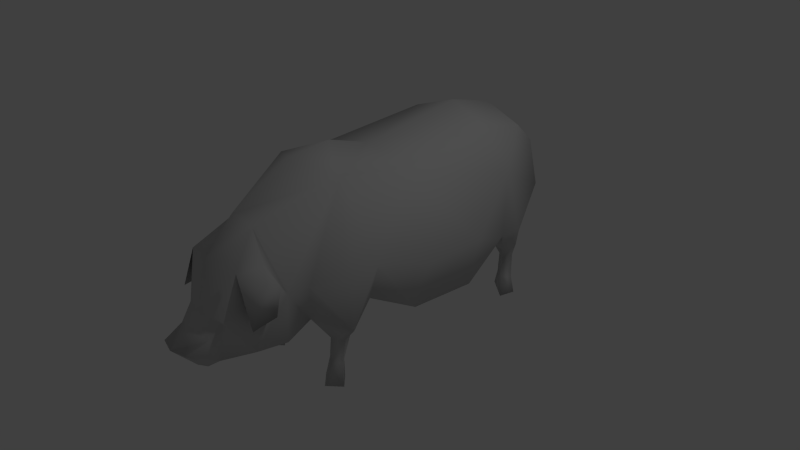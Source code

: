 # Source: CerdoHuesos.blend  (saved by Blender 2.73.0; exported with 4.5.12 LTS)
import bpy
from mathutils import Matrix  # noqa: F401  (used for matrix-valued properties, if any)

bpy.ops.wm.read_factory_settings(use_empty=True)
scene = bpy.context.scene
scene.name = 'Scene'

# ---- collections
col_collection_1 = bpy.data.collections.new('Collection 1'); scene.collection.children.link(col_collection_1)

# ---- materials (node trees are filled in below, after node groups)
mat_01 = bpy.data.materials.new('01')
mat_01.alpha_threshold = 0.0
mat_01.use_transparent_shadow = False
mat_01.diffuse_color = (0.5882, 0.5882, 0.5882, 1.0)
mat_01.specular_color = (0.9, 0.9, 0.9)
mat_01.roughness = 0.5
mat_01.specular_intensity = 0.0

# ---- material node trees

# ---- world
world_world = bpy.data.worlds.new('World'); scene.world = world_world
world_world.color = (0.05088, 0.05088, 0.05088)
world_world.use_sun_shadow = False
world_world.sun_shadow_jitter_overblur = 0.0
world_world.cycles.sampling_method = 'MANUAL'
world_world.cycles.sample_map_resolution = 256

# ---- cameras
cam_camera = bpy.data.cameras.new('Camera')
cam_camera.clip_end = 100.0
cam_camera.lens = 35.0
cam_camera.sensor_width = 32.0
cam_camera.sensor_height = 18.0
cam_camera.ortho_scale = 7.314
cam_camera.dof.focus_distance = 0.0
cam_camera.dof.aperture_fstop = 128.0

# ---- lights
light_lamp = bpy.data.lights.new('Lamp', 'POINT')
light_lamp.transmission_factor = 0.0
light_lamp.cutoff_distance = 30.0
light_lamp.energy = 100.0
light_lamp.shadow_buffer_clip_start = 1.001
light_lamp.shadow_soft_size = 0.1
light_lamp.shadow_maximum_resolution = 0.006
light_lamp.use_absolute_resolution = True
light_lamp.cycles.use_multiple_importance_sampling = False

# ---- meshes
me_untitled = bpy.data.meshes.new('Untitled')
me_untitled.from_pydata([(-0.0003687, -0.01994, 0.004887), (-0.005136, -0.0189, 0.003523), (-0.003935, -0.01669, -0.004862), (-0.005262, 0.0004172, 0.01095), (-0.005563, 0.008657, -0.003563), (-0.004387, 0.009552, -0.006128), (-0.007625, 0.009351, 0.004186), (-0.004461, 0.01378, 0.002981), (-0.007169, 0.008806, -0.001737), (-0.004879, -0.01569, 0.01089), (-0.003278, 0.009277, -0.008147), (-0.006076, 0.009373, -0.008147), (-0.00473, 0.0106, -0.008147), (-0.005924, -0.0151, -0.008148), (-0.005473, -0.01338, -0.008148), (-0.002983, -0.01531, -0.008148), (-0.005733, -0.0153, -0.002384), (-0.005539, -0.0131, -0.002204), (-0.003997, -0.0167, -0.00143), (-0.004212, 0.01719, -0.001404), (-0.001956, 0.007748, -0.0008558), (-0.003443, 0.0088, -0.006239), (-0.004758, 0.007063, -0.003218), (-0.004755, 0.00816, -0.008147), (-0.005066, -0.01557, -0.006685), (-0.003181, -0.01554, -0.006719), (-0.004193, -0.01633, -0.008148), (-0.005795, 0.005665, -0.0002175), (-0.003303, 0.008407, -0.003429), (-0.006881, -0.01209, 0.00726), (-0.004808, -0.01177, -0.0009009), (-0.002101, 0.02053, 0.000231), (-0.001697, 0.02259, -0.0004882), (-0.00413, 0.01562, 0.006416), (-0.004724, 0.01458, 0.004243), (-0.005388, 0.01813, 0.001602), (-0.005383, 0.008837, -0.006161), (-0.003917, -0.01628, -0.006887), (-0.004617, -0.01466, -0.006593), (-0.002092, 0.01964, -0.002192), (-0.0071, 0.001115, -0.00257), (3.334e-10, -0.01932, 0.00518), (-0.004634, -0.01068, 0.012), (-0.007027, -0.01404, 0.000136), (-0.007438, 0.005986, 0.003893), (-0.003834, -0.01712, -0.003825), (-0.003313, 0.01791, 0.006171), (-0.002588, 0.0192, 0.00157), (-0.004452, 0.007934, -0.006404), (-0.003186, -0.01574, -0.004355), (-0.004449, -0.01486, -0.004538), (-0.005387, 0.01209, 0.003374), (-0.002623, -0.0146, -0.002275), (-0.004894, -0.0158, -0.004113), (-0.004509, 0.009373, -0.003469), (-0.001311, 0.0204, -0.002781), (3.334e-10, 0.007761, -0.002815), (3.334e-10, -0.01952, 0.009089), (3.334e-10, -0.01057, -0.002189), (3.334e-10, 0.02069, -0.003118), (3.334e-10, 0.01729, -0.002912), (3.334e-10, 0.02304, -0.0005345), (3.334e-10, -0.01122, 0.01353), (3.334e-10, 0.01131, -0.002339), (3.334e-10, -0.01902, 0.009291), (3.334e-10, 0.001146, -0.003971), (-0.008775, 0.001073, 0.00276), (-0.004519, -0.01829, 0.008574), (3.334e-10, -0.02046, 0.005031), (3.334e-10, 0.01865, 0.006927), (3.334e-10, 0.01991, 0.002129), (3.334e-10, 0.01448, -0.003735), (3.334e-10, 0.02081, 0.0006717), (3.334e-10, 0.0001476, 0.01199), (3.334e-10, 0.00968, 0.01309), (3.334e-10, -0.0146, -0.002802), (3.102e-10, 0.01566, 0.009858), (3.334e-10, -0.01645, 0.01216), (-0.001587, 0.01482, 0.008728), (-0.005011, 0.01617, 0.00504), (-0.004734, 0.01426, -0.001526), (-0.004157, 0.01128, -0.0007558), (3.334e-10, 0.005315, -0.001675), (-0.005364, 0.01561, 0.001937), (-0.007036, -0.01145, 0.0004571), (-0.00878, -0.005777, 0.00268), (3.334e-10, -0.006506, -0.004284), (-0.0071, -0.006442, -0.003084), (-0.0001844, -0.02002, 0.007174), (3.334e-10, -0.02053, 0.007066), (-0.004198, 0.007291, 0.01189), (3.334e-10, 0.004914, 0.01354), (-0.004594, -0.01775, 0.0005283), (0.0003687, -0.01994, 0.004887), (0.005136, -0.0189, 0.003523), (0.003935, -0.01669, -0.004862), (0.005262, 0.0004172, 0.01095), (0.005563, 0.008657, -0.003563), (0.004387, 0.009552, -0.006128), (0.007625, 0.009351, 0.004186), (0.004461, 0.01378, 0.002981), (0.007169, 0.008806, -0.001736), (0.004879, -0.01569, 0.01089), (0.003278, 0.009277, -0.008147), (0.006076, 0.009373, -0.008147), (0.00473, 0.0106, -0.008147), (0.005924, -0.0151, -0.008148), (0.005473, -0.01338, -0.008148), (0.002983, -0.01531, -0.008148), (0.005733, -0.0153, -0.002384), (0.005539, -0.0131, -0.002204), (0.003997, -0.0167, -0.00143), (0.004212, 0.01719, -0.001404), (0.001956, 0.007748, -0.0008558), (0.003443, 0.0088, -0.006239), (0.004758, 0.007063, -0.003218), (0.004755, 0.00816, -0.008147), (0.005066, -0.01557, -0.006685), (0.003181, -0.01554, -0.006719), (0.004193, -0.01633, -0.008148), (0.005795, 0.005665, -0.0002175), (0.003303, 0.008407, -0.003429), (0.006881, -0.01209, 0.00726), (0.004808, -0.01177, -0.0009009), (0.002101, 0.02053, 0.000231), (0.001697, 0.02259, -0.0004882), (0.00413, 0.01562, 0.006416), (0.004724, 0.01458, 0.004243), (0.005388, 0.01813, 0.001602), (0.005383, 0.008837, -0.006161), (0.003917, -0.01628, -0.006887), (0.004617, -0.01466, -0.006593), (0.002092, 0.01964, -0.002192), (0.0071, 0.001115, -0.00257), (0.004634, -0.01068, 0.012), (0.007027, -0.01404, 0.000136), (0.007438, 0.005986, 0.003893), (0.003834, -0.01712, -0.003825), (0.003313, 0.01791, 0.006171), (0.002588, 0.0192, 0.00157), (0.004452, 0.007934, -0.006404), (0.003186, -0.01574, -0.004355), (0.004449, -0.01486, -0.004538), (0.005387, 0.01209, 0.003374), (0.002623, -0.0146, -0.002275), (0.004894, -0.0158, -0.004113), (0.004509, 0.009373, -0.003469), (0.001311, 0.0204, -0.002781), (0.008775, 0.001073, 0.00276), (0.004519, -0.01829, 0.008574), (0.001587, 0.01482, 0.008728), (0.005011, 0.01617, 0.00504), (0.004734, 0.01426, -0.001526), (0.004157, 0.01128, -0.0007558), (0.005364, 0.01561, 0.001937), (0.007036, -0.01145, 0.0004571), (0.00878, -0.005777, 0.00268), (0.0071, -0.006442, -0.003084), (0.0001844, -0.02002, 0.007174), (0.004198, 0.007291, 0.01189), (0.004594, -0.01775, 0.0005283), (3.334e-10, -0.01742, 0.001001)], [], [(0, 68, 89), (89, 88, 0), (9, 42, 29), (73, 3, 42), (42, 62, 73), (81, 51, 7), (7, 80, 81), (78, 46, 33), (30, 17, 84), (16, 43, 17), (45, 2, 49), (67, 29, 1), (8, 81, 54), (54, 4, 8), (20, 81, 56), (4, 54, 5), (5, 36, 4), (36, 11, 23), (23, 48, 36), (3, 85, 29), (20, 56, 82), (1, 92, 161), (161, 41, 1), (34, 47, 19), (60, 71, 19), (28, 21, 5), (5, 54, 28), (81, 20, 28), (28, 54, 81), (51, 81, 8), (8, 6, 51), (48, 21, 28), (28, 22, 48), (8, 27, 44), (29, 84, 43), (92, 1, 43), (45, 53, 2), (14, 15, 26), (4, 22, 27), (27, 8, 4), (22, 28, 20), (20, 27, 22), (60, 19, 39), (47, 31, 39), (39, 19, 47), (70, 72, 31), (31, 47, 70), (30, 87, 86), (86, 58, 30), (55, 32, 61), (61, 59, 55), (55, 59, 60), (60, 39, 55), (33, 79, 34), (83, 35, 46), (46, 34, 83), (33, 46, 79), (19, 7, 34), (31, 32, 39), (61, 32, 31), (31, 72, 61), (24, 53, 50), (50, 38, 24), (53, 24, 37), (37, 2, 53), (2, 37, 25), (25, 49, 2), (25, 38, 50), (50, 49, 25), (8, 44, 6), (6, 44, 90), (50, 53, 16), (16, 17, 50), (18, 16, 53), (53, 45, 18), (49, 52, 18), (18, 45, 49), (52, 49, 50), (50, 17, 52), (70, 47, 46), (46, 69, 70), (12, 11, 36), (36, 5, 12), (48, 23, 10), (10, 21, 48), (24, 13, 26), (26, 37, 24), (38, 14, 13), (13, 24, 38), (15, 14, 38), (38, 25, 15), (37, 26, 15), (15, 25, 37), (11, 10, 23), (26, 13, 14), (77, 62, 42), (42, 9, 77), (5, 21, 10), (10, 12, 5), (73, 91, 90), (90, 3, 73), (27, 20, 82), (47, 34, 46), (9, 67, 64), (64, 77, 9), (22, 4, 36), (36, 48, 22), (11, 12, 10), (81, 63, 56), (51, 6, 90), (52, 17, 30), (44, 27, 40), (40, 66, 44), (40, 87, 85), (85, 66, 40), (9, 29, 67), (32, 55, 39), (19, 80, 7), (90, 74, 76), (76, 78, 90), (1, 41, 64), (64, 67, 1), (58, 75, 52), (52, 30, 58), (33, 34, 7), (7, 78, 33), (7, 51, 90), (90, 78, 7), (46, 35, 79), (79, 83, 34), (19, 71, 80), (80, 71, 63), (63, 81, 80), (27, 82, 65), (65, 40, 27), (79, 35, 83), (42, 3, 29), (40, 65, 86), (86, 87, 40), (85, 84, 29), (87, 84, 85), (57, 64, 88), (88, 89, 57), (43, 84, 17), (78, 76, 69), (69, 46, 78), (91, 74, 90), (44, 66, 3), (3, 90, 44), (29, 43, 1), (3, 66, 85), (43, 16, 92), (16, 18, 92), (92, 18, 161), (161, 52, 75), (18, 52, 161), (30, 84, 87), (93, 158, 89), (89, 68, 93), (102, 122, 134), (73, 62, 134), (134, 96, 73), (153, 152, 100), (100, 143, 153), (150, 126, 138), (123, 155, 110), (109, 110, 135), (137, 141, 95), (149, 94, 122), (101, 97, 146), (146, 153, 101), (113, 56, 153), (97, 129, 98), (98, 146, 97), (129, 140, 116), (116, 104, 129), (96, 122, 156), (113, 82, 56), (94, 41, 161), (161, 160, 94), (127, 112, 139), (60, 112, 71), (121, 146, 98), (98, 114, 121), (153, 146, 121), (121, 113, 153), (143, 99, 101), (101, 153, 143), (140, 115, 121), (121, 114, 140), (101, 136, 120), (122, 135, 155), (160, 135, 94), (137, 95, 145), (107, 119, 108), (97, 101, 120), (120, 115, 97), (115, 120, 113), (113, 121, 115), (60, 132, 112), (139, 112, 132), (132, 124, 139), (70, 139, 124), (124, 72, 70), (123, 58, 86), (86, 157, 123), (147, 59, 61), (61, 125, 147), (147, 60, 59), (60, 147, 132), (126, 127, 151), (154, 127, 138), (138, 128, 154), (126, 151, 138), (112, 127, 100), (124, 132, 125), (61, 72, 124), (124, 125, 61), (117, 131, 142), (142, 145, 117), (145, 95, 130), (130, 117, 145), (95, 141, 118), (118, 130, 95), (118, 141, 142), (142, 131, 118), (101, 99, 136), (99, 159, 136), (142, 110, 109), (109, 145, 142), (111, 137, 145), (145, 109, 111), (141, 137, 111), (111, 144, 141), (144, 110, 142), (142, 141, 144), (70, 69, 138), (138, 139, 70), (105, 98, 129), (129, 104, 105), (140, 114, 103), (103, 116, 140), (117, 130, 119), (119, 106, 117), (131, 117, 106), (106, 107, 131), (108, 118, 131), (131, 107, 108), (130, 118, 108), (108, 119, 130), (104, 116, 103), (119, 107, 106), (77, 102, 134), (134, 62, 77), (98, 105, 103), (103, 114, 98), (73, 96, 159), (159, 91, 73), (120, 82, 113), (139, 138, 127), (102, 77, 64), (64, 149, 102), (115, 140, 129), (129, 97, 115), (104, 103, 105), (153, 56, 63), (143, 159, 99), (144, 123, 110), (136, 148, 133), (133, 120, 136), (133, 148, 156), (156, 157, 133), (102, 149, 122), (125, 132, 147), (112, 100, 152), (159, 150, 76), (76, 74, 159), (94, 149, 64), (64, 41, 94), (58, 123, 144), (144, 75, 58), (126, 150, 100), (100, 127, 126), (100, 150, 159), (159, 143, 100), (138, 151, 128), (151, 127, 154), (112, 152, 71), (152, 153, 63), (63, 71, 152), (120, 133, 65), (65, 82, 120), (151, 154, 128), (134, 122, 96), (133, 157, 86), (86, 65, 133), (156, 122, 155), (157, 156, 155), (57, 89, 158), (158, 64, 57), (135, 110, 155), (150, 138, 69), (69, 76, 150), (91, 159, 74), (136, 159, 96), (96, 148, 136), (122, 94, 135), (96, 156, 148), (135, 160, 109), (109, 160, 111), (160, 161, 111), (161, 75, 144), (111, 161, 144), (123, 157, 155)])
me_untitled.polygons.foreach_set('use_smooth', [True] * 314)
_uv = me_untitled.uv_layers.new(name='UVChannel_1')
_uv.uv.foreach_set('vector', [0.8709, 0.7417, 0.7814, 0.6858, 0.8366, 0.6123, 0.8366, 0.6123, 0.9131, 0.6587, 0.8709, 0.7417, 0.8575, 0.3974, 0.7356, 0.4198, 0.7698, 0.3239, 0.477, 0.4525, 0.4657, 0.3986, 0.7356, 0.4198, 0.7356, 0.4198, 0.7506, 0.4697, 0.477, 0.4525, 0.2017, 0.1616, 0.1819, 0.2452, 0.1408, 0.2373, 0.1408, 0.2373, 0.1291, 0.146, 0.2017, 0.1616, 0.1232, 0.3432, 0.04035, 0.3018, 0.0961, 0.3068, 0.762, 0.1587, 0.7944, 0.1323, 0.7544, 0.1862, 0.8394, 0.1297, 0.8173, 0.1797, 0.7944, 0.1323, 0.8921, 0.09947, 0.8816, 0.07847, 0.8593, 0.0912, 0.9206, 0.3505, 0.7698, 0.3239, 0.9353, 0.2482, 0.2704, 0.1448, 0.2017, 0.1616, 0.248, 0.1067, 0.248, 0.1067, 0.2714, 0.1069, 0.2704, 0.1448, 0.9061, 0.9151, 0.9816, 0.8742, 0.9115, 0.9721, 0.2714, 0.1069, 0.248, 0.1067, 0.2436, 0.05285, 0.2436, 0.05285, 0.2615, 0.05139, 0.2714, 0.1069, 0.2615, 0.05139, 0.2492, 0.01872, 0.2775, 0.01878, 0.2775, 0.01878, 0.283, 0.04726, 0.2615, 0.05139, 0.4657, 0.3986, 0.6164, 0.2312, 0.7698, 0.3239, 0.9061, 0.9151, 0.9115, 0.9721, 0.8566, 0.96, 0.9353, 0.2482, 0.9075, 0.1876, 0.9608, 0.1918, 0.9608, 0.1918, 0.9809, 0.2502, 0.9353, 0.2482, 0.05297, 0.8181, 0.2918, 0.7417, 0.2152, 0.6027, 0.23, 0.5406, 0.1008, 0.485, 0.2152, 0.6027, 0.2714, 0.1069, 0.2615, 0.05139, 0.2436, 0.05285, 0.2436, 0.05285, 0.248, 0.1067, 0.2714, 0.1069, 0.2017, 0.1616, 0.2704, 0.1448, 0.2714, 0.1069, 0.2714, 0.1069, 0.248, 0.1067, 0.2017, 0.1616, 0.1819, 0.2452, 0.2017, 0.1616, 0.2704, 0.1448, 0.2704, 0.1448, 0.2485, 0.2617, 0.1819, 0.2452, 0.283, 0.04726, 0.2615, 0.05139, 0.2714, 0.1069, 0.2714, 0.1069, 0.3042, 0.1118, 0.283, 0.04726, 0.2704, 0.1448, 0.3382, 0.1725, 0.3303, 0.2557, 0.7698, 0.3239, 0.7544, 0.1862, 0.8173, 0.1797, 0.9075, 0.1876, 0.9353, 0.2482, 0.8173, 0.1797, 0.8921, 0.09947, 0.8593, 0.0912, 0.8816, 0.07847, 0.1007, 0.0725, 0.1107, 0.2074, 0.03783, 0.2347, 0.2714, 0.1069, 0.3042, 0.1118, 0.3382, 0.1725, 0.3382, 0.1725, 0.2704, 0.1448, 0.2714, 0.1069, 0.3042, 0.1118, 0.2714, 0.1069, 0.2704, 0.1448, 0.2704, 0.1448, 0.3382, 0.1725, 0.3042, 0.1118, 0.23, 0.5406, 0.2152, 0.6027, 0.3379, 0.5885, 0.2918, 0.7417, 0.3647, 0.6961, 0.3379, 0.5885, 0.3379, 0.5885, 0.2152, 0.6027, 0.2918, 0.7417, 0.3409, 0.8045, 0.4081, 0.765, 0.3647, 0.6961, 0.3647, 0.6961, 0.2918, 0.7417, 0.3409, 0.8045, 0.4764, 0.8703, 0.5972, 0.8293, 0.5992, 0.9784, 0.5992, 0.9784, 0.504, 0.9726, 0.4764, 0.8703, 0.3784, 0.5697, 0.446, 0.6627, 0.5242, 0.6863, 0.5242, 0.6863, 0.4364, 0.5034, 0.3784, 0.5697, 0.3784, 0.5697, 0.4364, 0.5034, 0.23, 0.5406, 0.23, 0.5406, 0.3379, 0.5885, 0.3784, 0.5697, 0.7603, 0.592, 0.6839, 0.5798, 0.6904, 0.4989, 0.6569, 0.7632, 0.6163, 0.7996, 0.5585, 0.709, 0.5585, 0.709, 0.6462, 0.7085, 0.6569, 0.7632, 0.7603, 0.592, 0.7146, 0.6971, 0.6839, 0.5798, 0.2152, 0.6027, 0.02274, 0.7594, 0.05297, 0.8181, 0.3647, 0.6961, 0.446, 0.6627, 0.3379, 0.5885, 0.5242, 0.6863, 0.446, 0.6627, 0.3647, 0.6961, 0.3647, 0.6961, 0.4081, 0.765, 0.5242, 0.6863, 0.8541, 0.04123, 0.8593, 0.0912, 0.8372, 0.08504, 0.8372, 0.08504, 0.8324, 0.04344, 0.8541, 0.04123, 0.8593, 0.0912, 0.8541, 0.04123, 0.8717, 0.03749, 0.8717, 0.03749, 0.8816, 0.07847, 0.8593, 0.0912, 0.8816, 0.07847, 0.8717, 0.03749, 0.8541, 0.04123, 0.8541, 0.04123, 0.8593, 0.0912, 0.8816, 0.07847, 0.8541, 0.04123, 0.8324, 0.04344, 0.8372, 0.08504, 0.8372, 0.08504, 0.8593, 0.0912, 0.8541, 0.04123, 0.2704, 0.1448, 0.3303, 0.2557, 0.2485, 0.2617, 0.2485, 0.2617, 0.3303, 0.2557, 0.2986, 0.4175, 0.8372, 0.08504, 0.8593, 0.0912, 0.8394, 0.1297, 0.8394, 0.1297, 0.7944, 0.1323, 0.8372, 0.08504, 0.882, 0.148, 0.8394, 0.1297, 0.8593, 0.0912, 0.8593, 0.0912, 0.8921, 0.09947, 0.882, 0.148, 0.8593, 0.0912, 0.8394, 0.1297, 0.882, 0.148, 0.882, 0.148, 0.8921, 0.09947, 0.8593, 0.0912, 0.8394, 0.1297, 0.8593, 0.0912, 0.8372, 0.08504, 0.8372, 0.08504, 0.7944, 0.1323, 0.8394, 0.1297, 0.3409, 0.8045, 0.2918, 0.7417, 0.1998, 0.9236, 0.1998, 0.9236, 0.2719, 0.9853, 0.3409, 0.8045, 0.2182, 0.01882, 0.2492, 0.01872, 0.2615, 0.05139, 0.2615, 0.05139, 0.2436, 0.05285, 0.2182, 0.01882, 0.283, 0.04726, 0.2775, 0.01878, 0.2492, 0.01872, 0.2492, 0.01872, 0.2615, 0.05139, 0.283, 0.04726, 0.8541, 0.04123, 0.8455, 0.01436, 0.873, 0.01438, 0.873, 0.01438, 0.8717, 0.03749, 0.8541, 0.04123, 0.8324, 0.04344, 0.8012, 0.01437, 0.8455, 0.01436, 0.8455, 0.01436, 0.8541, 0.04123, 0.8324, 0.04344, 0.8455, 0.01436, 0.8012, 0.01437, 0.8324, 0.04344, 0.8324, 0.04344, 0.8541, 0.04123, 0.8455, 0.01436, 0.8717, 0.03749, 0.873, 0.01438, 0.8455, 0.01436, 0.8455, 0.01436, 0.8541, 0.04123, 0.8717, 0.03749, 0.01431, 0.1502, 0.1107, 0.2074, 0.03783, 0.2347, 0.03783, 0.2347, 0.01431, 0.1502, 0.1007, 0.0725, 0.8821, 0.4466, 0.7506, 0.4697, 0.7356, 0.4198, 0.7356, 0.4198, 0.8575, 0.3974, 0.8821, 0.4466, 0.2436, 0.05285, 0.2615, 0.05139, 0.2492, 0.01872, 0.2492, 0.01872, 0.2182, 0.01882, 0.2436, 0.05285, 0.477, 0.4525, 0.3494, 0.4839, 0.2986, 0.4175, 0.2986, 0.4175, 0.4657, 0.3986, 0.477, 0.4525, 0.8609, 0.8363, 0.9061, 0.9151, 0.8566, 0.96, 0.2918, 0.7417, 0.05297, 0.8181, 0.1998, 0.9236, 0.8575, 0.3974, 0.9206, 0.3505, 0.9671, 0.3776, 0.9671, 0.3776, 0.8821, 0.4466, 0.8575, 0.3974, 0.3042, 0.1118, 0.2714, 0.1069, 0.2615, 0.05139, 0.2615, 0.05139, 0.283, 0.04726, 0.3042, 0.1118, 0.01431, 0.1502, 0.1007, 0.0725, 0.1107, 0.2074, 0.9816, 0.8742, 0.9857, 0.9658, 0.9115, 0.9721, 0.1819, 0.2452, 0.2485, 0.2617, 0.2986, 0.4175, 0.8394, 0.1297, 0.7944, 0.1323, 0.762, 0.1587, 0.3303, 0.2557, 0.3382, 0.1725, 0.4488, 0.1249, 0.4488, 0.1249, 0.4498, 0.2328, 0.3303, 0.2557, 0.4488, 0.1249, 0.6325, 0.1145, 0.6164, 0.2312, 0.6164, 0.2312, 0.4498, 0.2328, 0.4488, 0.1249, 0.8575, 0.3974, 0.7698, 0.3239, 0.9206, 0.3505, 0.446, 0.6627, 0.3784, 0.5697, 0.3379, 0.5885, 0.2152, 0.6027, 0.07559, 0.5753, 0.02274, 0.7594, 0.2986, 0.4175, 0.2347, 0.4619, 0.08211, 0.3912, 0.08211, 0.3912, 0.1232, 0.3432, 0.2986, 0.4175, 0.9353, 0.2482, 0.9809, 0.2502, 0.9671, 0.3776, 0.9671, 0.3776, 0.9206, 0.3505, 0.9353, 0.2482, 0.504, 0.9726, 0.4194, 0.9781, 0.4174, 0.9227, 0.4174, 0.9227, 0.4764, 0.8703, 0.504, 0.9726, 0.0961, 0.3068, 0.1088, 0.233, 0.1408, 0.2373, 0.1408, 0.2373, 0.1232, 0.3432, 0.0961, 0.3068, 0.1408, 0.2373, 0.1819, 0.2452, 0.2986, 0.4175, 0.2986, 0.4175, 0.1232, 0.3432, 0.1408, 0.2373, 0.7146, 0.6971, 0.5019, 0.5935, 0.6839, 0.5798, 0.6839, 0.5798, 0.568, 0.4913, 0.6904, 0.4989, 0.2152, 0.6027, 0.1008, 0.485, 0.07559, 0.5753, 0.1291, 0.146, 0.1237, 0.1013, 0.2008, 0.1295, 0.2008, 0.1295, 0.2017, 0.1616, 0.1291, 0.146, 0.8609, 0.8363, 0.8566, 0.96, 0.7583, 0.9729, 0.7583, 0.9729, 0.7531, 0.8234, 0.8609, 0.8363, 0.6839, 0.5798, 0.5019, 0.5935, 0.568, 0.4913, 0.7356, 0.4198, 0.4657, 0.3986, 0.7698, 0.3239, 0.7531, 0.8234, 0.7583, 0.9729, 0.5992, 0.9784, 0.5992, 0.9784, 0.5972, 0.8293, 0.7531, 0.8234, 0.6164, 0.2312, 0.7544, 0.1862, 0.7698, 0.3239, 0.6325, 0.1145, 0.7544, 0.1862, 0.6164, 0.2312, 0.8917, 0.5388, 0.9554, 0.5756, 0.9131, 0.6587, 0.9131, 0.6587, 0.8366, 0.6123, 0.8917, 0.5388, 0.8173, 0.1797, 0.7544, 0.1862, 0.7944, 0.1323, 0.1232, 0.3432, 0.08211, 0.3912, 0.008675, 0.343, 0.008675, 0.343, 0.04035, 0.3018, 0.1232, 0.3432, 0.3494, 0.4839, 0.2347, 0.4619, 0.2986, 0.4175, 0.3303, 0.2557, 0.4498, 0.2328, 0.4657, 0.3986, 0.4657, 0.3986, 0.2986, 0.4175, 0.3303, 0.2557, 0.7698, 0.3239, 0.8173, 0.1797, 0.9353, 0.2482, 0.4657, 0.3986, 0.4498, 0.2328, 0.6164, 0.2312, 0.8173, 0.1797, 0.8394, 0.1297, 0.9075, 0.1876, 0.8394, 0.1297, 0.882, 0.148, 0.9075, 0.1876, 0.3324, 0.8703, 0.3776, 0.885, 0.3221, 0.9656, 0.3221, 0.9656, 0.4174, 0.9227, 0.4194, 0.9781, 0.3776, 0.885, 0.4174, 0.9227, 0.3221, 0.9656, 0.762, 0.1587, 0.7544, 0.1862, 0.6325, 0.1145, 0.8709, 0.7417, 0.9131, 0.6587, 0.8366, 0.6123, 0.8366, 0.6123, 0.7814, 0.6858, 0.8709, 0.7417, 0.8575, 0.3974, 0.7698, 0.3239, 0.7356, 0.4198, 0.477, 0.4525, 0.7506, 0.4697, 0.7356, 0.4198, 0.7356, 0.4198, 0.4657, 0.3986, 0.477, 0.4525, 0.2017, 0.1616, 0.1291, 0.146, 0.1408, 0.2373, 0.1408, 0.2373, 0.1819, 0.2452, 0.2017, 0.1616, 0.1232, 0.3432, 0.0961, 0.3068, 0.04035, 0.3018, 0.762, 0.1587, 0.7544, 0.1862, 0.7944, 0.1323, 0.8394, 0.1297, 0.7944, 0.1323, 0.8173, 0.1797, 0.8921, 0.09947, 0.8593, 0.0912, 0.8816, 0.07847, 0.9206, 0.3505, 0.9353, 0.2482, 0.7698, 0.3239, 0.2704, 0.1448, 0.2714, 0.1069, 0.248, 0.1067, 0.248, 0.1067, 0.2017, 0.1616, 0.2704, 0.1448, 0.9061, 0.9151, 0.9115, 0.9721, 0.9816, 0.8742, 0.2714, 0.1069, 0.2615, 0.05139, 0.2436, 0.05285, 0.2436, 0.05285, 0.248, 0.1067, 0.2714, 0.1069, 0.2615, 0.05139, 0.283, 0.04726, 0.2775, 0.01878, 0.2775, 0.01878, 0.2492, 0.01872, 0.2615, 0.05139, 0.4657, 0.3986, 0.7698, 0.3239, 0.6164, 0.2312, 0.9061, 0.9151, 0.8566, 0.96, 0.9115, 0.9721, 0.9353, 0.2482, 0.9809, 0.2502, 0.9608, 0.1918, 0.9608, 0.1918, 0.9075, 0.1876, 0.9353, 0.2482, 0.05297, 0.8181, 0.2152, 0.6027, 0.2918, 0.7417, 0.23, 0.5406, 0.2152, 0.6027, 0.1008, 0.485, 0.2714, 0.1069, 0.248, 0.1067, 0.2436, 0.05285, 0.2436, 0.05285, 0.2615, 0.05139, 0.2714, 0.1069, 0.2017, 0.1616, 0.248, 0.1067, 0.2714, 0.1069, 0.2714, 0.1069, 0.2704, 0.1448, 0.2017, 0.1616, 0.1819, 0.2452, 0.2485, 0.2617, 0.2704, 0.1448, 0.2704, 0.1448, 0.2017, 0.1616, 0.1819, 0.2452, 0.283, 0.04726, 0.3042, 0.1118, 0.2714, 0.1069, 0.2714, 0.1069, 0.2615, 0.05139, 0.283, 0.04726, 0.2704, 0.1448, 0.3303, 0.2557, 0.3382, 0.1725, 0.7698, 0.3239, 0.8173, 0.1797, 0.7544, 0.1862, 0.9075, 0.1876, 0.8173, 0.1797, 0.9353, 0.2482, 0.8921, 0.09947, 0.8816, 0.07847, 0.8593, 0.0912, 0.1007, 0.0725, 0.03783, 0.2347, 0.1107, 0.2074, 0.2714, 0.1069, 0.2704, 0.1448, 0.3382, 0.1725, 0.3382, 0.1725, 0.3042, 0.1118, 0.2714, 0.1069, 0.3042, 0.1118, 0.3382, 0.1725, 0.2704, 0.1448, 0.2704, 0.1448, 0.2714, 0.1069, 0.3042, 0.1118, 0.23, 0.5406, 0.3379, 0.5885, 0.2152, 0.6027, 0.2918, 0.7417, 0.2152, 0.6027, 0.3379, 0.5885, 0.3379, 0.5885, 0.3647, 0.6961, 0.2918, 0.7417, 0.3409, 0.8045, 0.2918, 0.7417, 0.3647, 0.6961, 0.3647, 0.6961, 0.4081, 0.765, 0.3409, 0.8045, 0.4764, 0.8703, 0.504, 0.9726, 0.5992, 0.9784, 0.5992, 0.9784, 0.5972, 0.8293, 0.4764, 0.8703, 0.3784, 0.5697, 0.4364, 0.5034, 0.5242, 0.6863, 0.5242, 0.6863, 0.446, 0.6627, 0.3784, 0.5697, 0.3784, 0.5697, 0.23, 0.5406, 0.4364, 0.5034, 0.23, 0.5406, 0.3784, 0.5697, 0.3379, 0.5885, 0.7603, 0.592, 0.6904, 0.4989, 0.6839, 0.5798, 0.6569, 0.7632, 0.6462, 0.7085, 0.5585, 0.709, 0.5585, 0.709, 0.6163, 0.7996, 0.6569, 0.7632, 0.7603, 0.592, 0.6839, 0.5798, 0.7146, 0.6971, 0.2152, 0.6027, 0.05297, 0.8181, 0.02274, 0.7594, 0.3647, 0.6961, 0.3379, 0.5885, 0.446, 0.6627, 0.5242, 0.6863, 0.4081, 0.765, 0.3647, 0.6961, 0.3647, 0.6961, 0.446, 0.6627, 0.5242, 0.6863, 0.8541, 0.04123, 0.8324, 0.04344, 0.8372, 0.08504, 0.8372, 0.08504, 0.8593, 0.0912, 0.8541, 0.04123, 0.8593, 0.0912, 0.8816, 0.07847, 0.8717, 0.03749, 0.8717, 0.03749, 0.8541, 0.04123, 0.8593, 0.0912, 0.8816, 0.07847, 0.8593, 0.0912, 0.8541, 0.04123, 0.8541, 0.04123, 0.8717, 0.03749, 0.8816, 0.07847, 0.8541, 0.04123, 0.8593, 0.0912, 0.8372, 0.08504, 0.8372, 0.08504, 0.8324, 0.04344, 0.8541, 0.04123, 0.2704, 0.1448, 0.2485, 0.2617, 0.3303, 0.2557, 0.2485, 0.2617, 0.2986, 0.4175, 0.3303, 0.2557, 0.8372, 0.08504, 0.7944, 0.1323, 0.8394, 0.1297, 0.8394, 0.1297, 0.8593, 0.0912, 0.8372, 0.08504, 0.882, 0.148, 0.8921, 0.09947, 0.8593, 0.0912, 0.8593, 0.0912, 0.8394, 0.1297, 0.882, 0.148, 0.8593, 0.0912, 0.8921, 0.09947, 0.882, 0.148, 0.882, 0.148, 0.8394, 0.1297, 0.8593, 0.0912, 0.8394, 0.1297, 0.7944, 0.1323, 0.8372, 0.08504, 0.8372, 0.08504, 0.8593, 0.0912, 0.8394, 0.1297, 0.3409, 0.8045, 0.2719, 0.9853, 0.1998, 0.9236, 0.1998, 0.9236, 0.2918, 0.7417, 0.3409, 0.8045, 0.2182, 0.01882, 0.2436, 0.05285, 0.2615, 0.05139, 0.2615, 0.05139, 0.2492, 0.01872, 0.2182, 0.01882, 0.283, 0.04726, 0.2615, 0.05139, 0.2492, 0.01872, 0.2492, 0.01872, 0.2775, 0.01878, 0.283, 0.04726, 0.8541, 0.04123, 0.8717, 0.03749, 0.873, 0.01438, 0.873, 0.01438, 0.8455, 0.01436, 0.8541, 0.04123, 0.8324, 0.04344, 0.8541, 0.04123, 0.8455, 0.01436, 0.8455, 0.01436, 0.8012, 0.01437, 0.8324, 0.04344, 0.8455, 0.01436, 0.8541, 0.04123, 0.8324, 0.04344, 0.8324, 0.04344, 0.8012, 0.01437, 0.8455, 0.01436, 0.8717, 0.03749, 0.8541, 0.04123, 0.8455, 0.01436, 0.8455, 0.01436, 0.873, 0.01438, 0.8717, 0.03749, 0.01431, 0.1502, 0.03783, 0.2347, 0.1107, 0.2074, 0.03783, 0.2347, 0.1007, 0.0725, 0.01431, 0.1502, 0.8821, 0.4466, 0.8575, 0.3974, 0.7356, 0.4198, 0.7356, 0.4198, 0.7506, 0.4697, 0.8821, 0.4466, 0.2436, 0.05285, 0.2182, 0.01882, 0.2492, 0.01872, 0.2492, 0.01872, 0.2615, 0.05139, 0.2436, 0.05285, 0.477, 0.4525, 0.4657, 0.3986, 0.2986, 0.4175, 0.2986, 0.4175, 0.3494, 0.4839, 0.477, 0.4525, 0.8609, 0.8363, 0.8566, 0.96, 0.9061, 0.9151, 0.2918, 0.7417, 0.1998, 0.9236, 0.05297, 0.8181, 0.8575, 0.3974, 0.8821, 0.4466, 0.9671, 0.3776, 0.9671, 0.3776, 0.9206, 0.3505, 0.8575, 0.3974, 0.3042, 0.1118, 0.283, 0.04726, 0.2615, 0.05139, 0.2615, 0.05139, 0.2714, 0.1069, 0.3042, 0.1118, 0.01431, 0.1502, 0.1107, 0.2074, 0.1007, 0.0725, 0.9816, 0.8742, 0.9115, 0.9721, 0.9857, 0.9658, 0.1819, 0.2452, 0.2986, 0.4175, 0.2485, 0.2617, 0.8394, 0.1297, 0.762, 0.1587, 0.7944, 0.1323, 0.3303, 0.2557, 0.4498, 0.2328, 0.4488, 0.1249, 0.4488, 0.1249, 0.3382, 0.1725, 0.3303, 0.2557, 0.4488, 0.1249, 0.4498, 0.2328, 0.6164, 0.2312, 0.6164, 0.2312, 0.6325, 0.1145, 0.4488, 0.1249, 0.8575, 0.3974, 0.9206, 0.3505, 0.7698, 0.3239, 0.446, 0.6627, 0.3379, 0.5885, 0.3784, 0.5697, 0.2152, 0.6027, 0.02274, 0.7594, 0.07559, 0.5753, 0.2986, 0.4175, 0.1232, 0.3432, 0.08211, 0.3912, 0.08211, 0.3912, 0.2347, 0.4619, 0.2986, 0.4175, 0.9353, 0.2482, 0.9206, 0.3505, 0.9671, 0.3776, 0.9671, 0.3776, 0.9809, 0.2502, 0.9353, 0.2482, 0.504, 0.9726, 0.4764, 0.8703, 0.4174, 0.9227, 0.4174, 0.9227, 0.4194, 0.9781, 0.504, 0.9726, 0.0961, 0.3068, 0.1232, 0.3432, 0.1408, 0.2373, 0.1408, 0.2373, 0.1088, 0.233, 0.0961, 0.3068, 0.1408, 0.2373, 0.1232, 0.3432, 0.2986, 0.4175, 0.2986, 0.4175, 0.1819, 0.2452, 0.1408, 0.2373, 0.7146, 0.6971, 0.6839, 0.5798, 0.5019, 0.5935, 0.6839, 0.5798, 0.6904, 0.4989, 0.568, 0.4913, 0.2152, 0.6027, 0.07559, 0.5753, 0.1008, 0.485, 0.1291, 0.146, 0.2017, 0.1616, 0.2008, 0.1295, 0.2008, 0.1295, 0.1237, 0.1013, 0.1291, 0.146, 0.8609, 0.8363, 0.7531, 0.8234, 0.7583, 0.9729, 0.7583, 0.9729, 0.8566, 0.96, 0.8609, 0.8363, 0.6839, 0.5798, 0.568, 0.4913, 0.5019, 0.5935, 0.7356, 0.4198, 0.7698, 0.3239, 0.4657, 0.3986, 0.7531, 0.8234, 0.5972, 0.8293, 0.5992, 0.9784, 0.5992, 0.9784, 0.7583, 0.9729, 0.7531, 0.8234, 0.6164, 0.2312, 0.7698, 0.3239, 0.7544, 0.1862, 0.6325, 0.1145, 0.6164, 0.2312, 0.7544, 0.1862, 0.8917, 0.5388, 0.8366, 0.6123, 0.9131, 0.6587, 0.9131, 0.6587, 0.9554, 0.5756, 0.8917, 0.5388, 0.8173, 0.1797, 0.7944, 0.1323, 0.7544, 0.1862, 0.1232, 0.3432, 0.04035, 0.3018, 0.008675, 0.343, 0.008675, 0.343, 0.08211, 0.3912, 0.1232, 0.3432, 0.3494, 0.4839, 0.2986, 0.4175, 0.2347, 0.4619, 0.3303, 0.2557, 0.2986, 0.4175, 0.4657, 0.3986, 0.4657, 0.3986, 0.4498, 0.2328, 0.3303, 0.2557, 0.7698, 0.3239, 0.9353, 0.2482, 0.8173, 0.1797, 0.4657, 0.3986, 0.6164, 0.2312, 0.4498, 0.2328, 0.8173, 0.1797, 0.9075, 0.1876, 0.8394, 0.1297, 0.8394, 0.1297, 0.9075, 0.1876, 0.882, 0.148, 0.3324, 0.8703, 0.3221, 0.9656, 0.3776, 0.885, 0.3221, 0.9656, 0.4194, 0.9781, 0.4174, 0.9227, 0.3776, 0.885, 0.3221, 0.9656, 0.4174, 0.9227, 0.762, 0.1587, 0.6325, 0.1145, 0.7544, 0.1862])
_ca = me_untitled.color_attributes.new('Col', 'BYTE_COLOR', 'CORNER')
_ca.data.foreach_set('color', [1.0, 1.0, 1.0, 1.0, 1.0, 1.0, 1.0, 1.0, 1.0, 1.0, 1.0, 1.0, 1.0, 1.0, 1.0, 1.0, 1.0, 1.0, 1.0, 1.0, 1.0, 1.0, 1.0, 1.0, 1.0, 1.0, 1.0, 1.0, 1.0, 1.0, 1.0, 1.0, 1.0, 1.0, 1.0, 1.0, 1.0, 1.0, 1.0, 1.0, 1.0, 1.0, 1.0, 1.0, 1.0, 1.0, 1.0, 1.0, 1.0, 1.0, 1.0, 1.0, 1.0, 1.0, 1.0, 1.0, 1.0, 1.0, 1.0, 1.0, 1.0, 1.0, 1.0, 1.0, 1.0, 1.0, 1.0, 1.0, 1.0, 1.0, 1.0, 1.0, 1.0, 1.0, 1.0, 1.0, 1.0, 1.0, 1.0, 1.0, 1.0, 1.0, 1.0, 1.0, 1.0, 1.0, 1.0, 1.0, 1.0, 1.0, 1.0, 1.0, 1.0, 1.0, 1.0, 1.0, 1.0, 1.0, 1.0, 1.0, 1.0, 1.0, 1.0, 1.0, 1.0, 1.0, 1.0, 1.0, 1.0, 1.0, 1.0, 1.0, 1.0, 1.0, 1.0, 1.0, 1.0, 1.0, 1.0, 1.0, 1.0, 1.0, 1.0, 1.0, 1.0, 1.0, 1.0, 1.0, 1.0, 1.0, 1.0, 1.0, 1.0, 1.0, 1.0, 1.0, 1.0, 1.0, 1.0, 1.0, 1.0, 1.0, 1.0, 1.0, 1.0, 1.0, 1.0, 1.0, 1.0, 1.0, 1.0, 1.0, 1.0, 1.0, 1.0, 1.0, 1.0, 1.0, 1.0, 1.0, 1.0, 1.0, 1.0, 1.0, 1.0, 1.0, 1.0, 1.0, 1.0, 1.0, 1.0, 1.0, 1.0, 1.0, 1.0, 1.0, 1.0, 1.0, 1.0, 1.0, 1.0, 1.0, 1.0, 1.0, 1.0, 1.0, 1.0, 1.0, 1.0, 1.0, 1.0, 1.0, 1.0, 1.0, 1.0, 1.0, 1.0, 1.0, 1.0, 1.0, 1.0, 1.0, 1.0, 1.0, 1.0, 1.0, 1.0, 1.0, 1.0, 1.0, 1.0, 1.0, 1.0, 1.0, 1.0, 1.0, 1.0, 1.0, 1.0, 1.0, 1.0, 1.0, 1.0, 1.0, 1.0, 1.0, 1.0, 1.0, 1.0, 1.0, 1.0, 1.0, 1.0, 1.0, 1.0, 1.0, 1.0, 1.0, 1.0, 1.0, 1.0, 1.0, 1.0, 1.0, 1.0, 1.0, 1.0, 1.0, 1.0, 1.0, 1.0, 1.0, 1.0, 1.0, 1.0, 1.0, 1.0, 1.0, 1.0, 1.0, 1.0, 1.0, 1.0, 1.0, 1.0, 1.0, 1.0, 1.0, 1.0, 1.0, 1.0, 1.0, 1.0, 1.0, 1.0, 1.0, 1.0, 1.0, 1.0, 1.0, 1.0, 1.0, 1.0, 1.0, 1.0, 1.0, 1.0, 1.0, 1.0, 1.0, 1.0, 1.0, 1.0, 1.0, 1.0, 1.0, 1.0, 1.0, 1.0, 1.0, 1.0, 1.0, 1.0, 1.0, 1.0, 1.0, 1.0, 1.0, 1.0, 1.0, 1.0, 1.0, 1.0, 1.0, 1.0, 1.0, 1.0, 1.0, 1.0, 1.0, 1.0, 1.0, 1.0, 1.0, 1.0, 1.0, 1.0, 1.0, 1.0, 1.0, 1.0, 1.0, 1.0, 1.0, 1.0, 1.0, 1.0, 1.0, 1.0, 1.0, 1.0, 1.0, 1.0, 1.0, 1.0, 1.0, 1.0, 1.0, 1.0, 1.0, 1.0, 1.0, 1.0, 1.0, 1.0, 1.0, 1.0, 1.0, 1.0, 1.0, 1.0, 1.0, 1.0, 1.0, 1.0, 1.0, 1.0, 1.0, 1.0, 1.0, 1.0, 1.0, 1.0, 1.0, 1.0, 1.0, 1.0, 1.0, 1.0, 1.0, 1.0, 1.0, 1.0, 1.0, 1.0, 1.0, 1.0, 1.0, 1.0, 1.0, 1.0, 1.0, 1.0, 1.0, 1.0, 1.0, 1.0, 1.0, 1.0, 1.0, 1.0, 1.0, 1.0, 1.0, 1.0, 1.0, 1.0, 1.0, 1.0, 1.0, 1.0, 1.0, 1.0, 1.0, 1.0, 1.0, 1.0, 1.0, 1.0, 1.0, 1.0, 1.0, 1.0, 1.0, 1.0, 1.0, 1.0, 1.0, 1.0, 1.0, 1.0, 1.0, 1.0, 1.0, 1.0, 1.0, 1.0, 1.0, 1.0, 1.0, 1.0, 1.0, 1.0, 1.0, 1.0, 1.0, 1.0, 1.0, 1.0, 1.0, 1.0, 1.0, 1.0, 1.0, 1.0, 1.0, 1.0, 1.0, 1.0, 1.0, 1.0, 1.0, 1.0, 1.0, 1.0, 1.0, 1.0, 1.0, 1.0, 1.0, 1.0, 1.0, 1.0, 1.0, 1.0, 1.0, 1.0, 1.0, 1.0, 1.0, 1.0, 1.0, 1.0, 1.0, 1.0, 1.0, 1.0, 1.0, 1.0, 1.0, 1.0, 1.0, 1.0, 1.0, 1.0, 1.0, 1.0, 1.0, 1.0, 1.0, 1.0, 1.0, 1.0, 1.0, 1.0, 1.0, 1.0, 1.0, 1.0, 1.0, 1.0, 1.0, 1.0, 1.0, 1.0, 1.0, 1.0, 1.0, 1.0, 1.0, 1.0, 1.0, 1.0, 1.0, 1.0, 1.0, 1.0, 1.0, 1.0, 1.0, 1.0, 1.0, 1.0, 1.0, 1.0, 1.0, 1.0, 1.0, 1.0, 1.0, 1.0, 1.0, 1.0, 1.0, 1.0, 1.0, 1.0, 1.0, 1.0, 1.0, 1.0, 1.0, 1.0, 1.0, 1.0, 1.0, 1.0, 1.0, 1.0, 1.0, 1.0, 1.0, 1.0, 1.0, 1.0, 1.0, 1.0, 1.0, 1.0, 1.0, 1.0, 1.0, 1.0, 1.0, 1.0, 1.0, 1.0, 1.0, 1.0, 1.0, 1.0, 1.0, 1.0, 1.0, 1.0, 1.0, 1.0, 1.0, 1.0, 1.0, 1.0, 1.0, 1.0, 1.0, 1.0, 1.0, 1.0, 1.0, 1.0, 1.0, 1.0, 1.0, 1.0, 1.0, 1.0, 1.0, 1.0, 1.0, 1.0, 1.0, 1.0, 1.0, 1.0, 1.0, 1.0, 1.0, 1.0, 1.0, 1.0, 1.0, 1.0, 1.0, 1.0, 1.0, 1.0, 1.0, 1.0, 1.0, 1.0, 1.0, 1.0, 1.0, 1.0, 1.0, 1.0, 1.0, 1.0, 1.0, 1.0, 1.0, 1.0, 1.0, 1.0, 1.0, 1.0, 1.0, 1.0, 1.0, 1.0, 1.0, 1.0, 1.0, 1.0, 1.0, 1.0, 1.0, 1.0, 1.0, 1.0, 1.0, 1.0, 1.0, 1.0, 1.0, 1.0, 1.0, 1.0, 1.0, 1.0, 1.0, 1.0, 1.0, 1.0, 1.0, 1.0, 1.0, 1.0, 1.0, 1.0, 1.0, 1.0, 1.0, 1.0, 1.0, 1.0, 1.0, 1.0, 1.0, 1.0, 1.0, 1.0, 1.0, 1.0, 1.0, 1.0, 1.0, 1.0, 1.0, 1.0, 1.0, 1.0, 1.0, 1.0, 1.0, 1.0, 1.0, 1.0, 1.0, 1.0, 1.0, 1.0, 1.0, 1.0, 1.0, 1.0, 1.0, 1.0, 1.0, 1.0, 1.0, 1.0, 1.0, 1.0, 1.0, 1.0, 1.0, 1.0, 1.0, 1.0, 1.0, 1.0, 1.0, 1.0, 1.0, 1.0, 1.0, 1.0, 1.0, 1.0, 1.0, 1.0, 1.0, 1.0, 1.0, 1.0, 1.0, 1.0, 1.0, 1.0, 1.0, 1.0, 1.0, 1.0, 1.0, 1.0, 1.0, 1.0, 1.0, 1.0, 1.0, 1.0, 1.0, 1.0, 1.0, 1.0, 1.0, 1.0, 1.0, 1.0, 1.0, 1.0, 1.0, 1.0, 1.0, 1.0, 1.0, 1.0, 1.0, 1.0, 1.0, 1.0, 1.0, 1.0, 1.0, 1.0, 1.0, 1.0, 1.0, 1.0, 1.0, 1.0, 1.0, 1.0, 1.0, 1.0, 1.0, 1.0, 1.0, 1.0, 1.0, 1.0, 1.0, 1.0, 1.0, 1.0, 1.0, 1.0, 1.0, 1.0, 1.0, 1.0, 1.0, 1.0, 1.0, 1.0, 1.0, 1.0, 1.0, 1.0, 1.0, 1.0, 1.0, 1.0, 1.0, 1.0, 1.0, 1.0, 1.0, 1.0, 1.0, 1.0, 1.0, 1.0, 1.0, 1.0, 1.0, 1.0, 1.0, 1.0, 1.0, 1.0, 1.0, 1.0, 1.0, 1.0, 1.0, 1.0, 1.0, 1.0, 1.0, 1.0, 1.0, 1.0, 1.0, 1.0, 1.0, 1.0, 1.0, 1.0, 1.0, 1.0, 1.0, 1.0, 1.0, 1.0, 1.0, 1.0, 1.0, 1.0, 1.0, 1.0, 1.0, 1.0, 1.0, 1.0, 1.0, 1.0, 1.0, 1.0, 1.0, 1.0, 1.0, 1.0, 1.0, 1.0, 1.0, 1.0, 1.0, 1.0, 1.0, 1.0, 1.0, 1.0, 1.0, 1.0, 1.0, 1.0, 1.0, 1.0, 1.0, 1.0, 1.0, 1.0, 1.0, 1.0, 1.0, 1.0, 1.0, 1.0, 1.0, 1.0, 1.0, 1.0, 1.0, 1.0, 1.0, 1.0, 1.0, 1.0, 1.0, 1.0, 1.0, 1.0, 1.0, 1.0, 1.0, 1.0, 1.0, 1.0, 1.0, 1.0, 1.0, 1.0, 1.0, 1.0, 1.0, 1.0, 1.0, 1.0, 1.0, 1.0, 1.0, 1.0, 1.0, 1.0, 1.0, 1.0, 1.0, 1.0, 1.0, 1.0, 1.0, 1.0, 1.0, 1.0, 1.0, 1.0, 1.0, 1.0, 1.0, 1.0, 1.0, 1.0, 1.0, 1.0, 1.0, 1.0, 1.0, 1.0, 1.0, 1.0, 1.0, 1.0, 1.0, 1.0, 1.0, 1.0, 1.0, 1.0, 1.0, 1.0, 1.0, 1.0, 1.0, 1.0, 1.0, 1.0, 1.0, 1.0, 1.0, 1.0, 1.0, 1.0, 1.0, 1.0, 1.0, 1.0, 1.0, 1.0, 1.0, 1.0, 1.0, 1.0, 1.0, 1.0, 1.0, 1.0, 1.0, 1.0, 1.0, 1.0, 1.0, 1.0, 1.0, 1.0, 1.0, 1.0, 1.0, 1.0, 1.0, 1.0, 1.0, 1.0, 1.0, 1.0, 1.0, 1.0, 1.0, 1.0, 1.0, 1.0, 1.0, 1.0, 1.0, 1.0, 1.0, 1.0, 1.0, 1.0, 1.0, 1.0, 1.0, 1.0, 1.0, 1.0, 1.0, 1.0, 1.0, 1.0, 1.0, 1.0, 1.0, 1.0, 1.0, 1.0, 1.0, 1.0, 1.0, 1.0, 1.0, 1.0, 1.0, 1.0, 1.0, 1.0, 1.0, 1.0, 1.0, 1.0, 1.0, 1.0, 1.0, 1.0, 1.0, 1.0, 1.0, 1.0, 1.0, 1.0, 1.0, 1.0, 1.0, 1.0, 1.0, 1.0, 1.0, 1.0, 1.0, 1.0, 1.0, 1.0, 1.0, 1.0, 1.0, 1.0, 1.0, 1.0, 1.0, 1.0, 1.0, 1.0, 1.0, 1.0, 1.0, 1.0, 1.0, 1.0, 1.0, 1.0, 1.0, 1.0, 1.0, 1.0, 1.0, 1.0, 1.0, 1.0, 1.0, 1.0, 1.0, 1.0, 1.0, 1.0, 1.0, 1.0, 1.0, 1.0, 1.0, 1.0, 1.0, 1.0, 1.0, 1.0, 1.0, 1.0, 1.0, 1.0, 1.0, 1.0, 1.0, 1.0, 1.0, 1.0, 1.0, 1.0, 1.0, 1.0, 1.0, 1.0, 1.0, 1.0, 1.0, 1.0, 1.0, 1.0, 1.0, 1.0, 1.0, 1.0, 1.0, 1.0, 1.0, 1.0, 1.0, 1.0, 1.0, 1.0, 1.0, 1.0, 1.0, 1.0, 1.0, 1.0, 1.0, 1.0, 1.0, 1.0, 1.0, 1.0, 1.0, 1.0, 1.0, 1.0, 1.0, 1.0, 1.0, 1.0, 1.0, 1.0, 1.0, 1.0, 1.0, 1.0, 1.0, 1.0, 1.0, 1.0, 1.0, 1.0, 1.0, 1.0, 1.0, 1.0, 1.0, 1.0, 1.0, 1.0, 1.0, 1.0, 1.0, 1.0, 1.0, 1.0, 1.0, 1.0, 1.0, 1.0, 1.0, 1.0, 1.0, 1.0, 1.0, 1.0, 1.0, 1.0, 1.0, 1.0, 1.0, 1.0, 1.0, 1.0, 1.0, 1.0, 1.0, 1.0, 1.0, 1.0, 1.0, 1.0, 1.0, 1.0, 1.0, 1.0, 1.0, 1.0, 1.0, 1.0, 1.0, 1.0, 1.0, 1.0, 1.0, 1.0, 1.0, 1.0, 1.0, 1.0, 1.0, 1.0, 1.0, 1.0, 1.0, 1.0, 1.0, 1.0, 1.0, 1.0, 1.0, 1.0, 1.0, 1.0, 1.0, 1.0, 1.0, 1.0, 1.0, 1.0, 1.0, 1.0, 1.0, 1.0, 1.0, 1.0, 1.0, 1.0, 1.0, 1.0, 1.0, 1.0, 1.0, 1.0, 1.0, 1.0, 1.0, 1.0, 1.0, 1.0, 1.0, 1.0, 1.0, 1.0, 1.0, 1.0, 1.0, 1.0, 1.0, 1.0, 1.0, 1.0, 1.0, 1.0, 1.0, 1.0, 1.0, 1.0, 1.0, 1.0, 1.0, 1.0, 1.0, 1.0, 1.0, 1.0, 1.0, 1.0, 1.0, 1.0, 1.0, 1.0, 1.0, 1.0, 1.0, 1.0, 1.0, 1.0, 1.0, 1.0, 1.0, 1.0, 1.0, 1.0, 1.0, 1.0, 1.0, 1.0, 1.0, 1.0, 1.0, 1.0, 1.0, 1.0, 1.0, 1.0, 1.0, 1.0, 1.0, 1.0, 1.0, 1.0, 1.0, 1.0, 1.0, 1.0, 1.0, 1.0, 1.0, 1.0, 1.0, 1.0, 1.0, 1.0, 1.0, 1.0, 1.0, 1.0, 1.0, 1.0, 1.0, 1.0, 1.0, 1.0, 1.0, 1.0, 1.0, 1.0, 1.0, 1.0, 1.0, 1.0, 1.0, 1.0, 1.0, 1.0, 1.0, 1.0, 1.0, 1.0, 1.0, 1.0, 1.0, 1.0, 1.0, 1.0, 1.0, 1.0, 1.0, 1.0, 1.0, 1.0, 1.0, 1.0, 1.0, 1.0, 1.0, 1.0, 1.0, 1.0, 1.0, 1.0, 1.0, 1.0, 1.0, 1.0, 1.0, 1.0, 1.0, 1.0, 1.0, 1.0, 1.0, 1.0, 1.0, 1.0, 1.0, 1.0, 1.0, 1.0, 1.0, 1.0, 1.0, 1.0, 1.0, 1.0, 1.0, 1.0, 1.0, 1.0, 1.0, 1.0, 1.0, 1.0, 1.0, 1.0, 1.0, 1.0, 1.0, 1.0, 1.0, 1.0, 1.0, 1.0, 1.0, 1.0, 1.0, 1.0, 1.0, 1.0, 1.0, 1.0, 1.0, 1.0, 1.0, 1.0, 1.0, 1.0, 1.0, 1.0, 1.0, 1.0, 1.0, 1.0, 1.0, 1.0, 1.0, 1.0, 1.0, 1.0, 1.0, 1.0, 1.0, 1.0, 1.0, 1.0, 1.0, 1.0, 1.0, 1.0, 1.0, 1.0, 1.0, 1.0, 1.0, 1.0, 1.0, 1.0, 1.0, 1.0, 1.0, 1.0, 1.0, 1.0, 1.0, 1.0, 1.0, 1.0, 1.0, 1.0, 1.0, 1.0, 1.0, 1.0, 1.0, 1.0, 1.0, 1.0, 1.0, 1.0, 1.0, 1.0, 1.0, 1.0, 1.0, 1.0, 1.0, 1.0, 1.0, 1.0, 1.0, 1.0, 1.0, 1.0, 1.0, 1.0, 1.0, 1.0, 1.0, 1.0, 1.0, 1.0, 1.0, 1.0, 1.0, 1.0, 1.0, 1.0, 1.0, 1.0, 1.0, 1.0, 1.0, 1.0, 1.0, 1.0, 1.0, 1.0, 1.0, 1.0, 1.0, 1.0, 1.0, 1.0, 1.0, 1.0, 1.0, 1.0, 1.0, 1.0, 1.0, 1.0, 1.0, 1.0, 1.0, 1.0, 1.0, 1.0, 1.0, 1.0, 1.0, 1.0, 1.0, 1.0, 1.0, 1.0, 1.0, 1.0, 1.0, 1.0, 1.0, 1.0, 1.0, 1.0, 1.0, 1.0, 1.0, 1.0, 1.0, 1.0, 1.0, 1.0, 1.0, 1.0, 1.0, 1.0, 1.0, 1.0, 1.0, 1.0, 1.0, 1.0, 1.0, 1.0, 1.0, 1.0, 1.0, 1.0, 1.0, 1.0, 1.0, 1.0, 1.0, 1.0, 1.0, 1.0, 1.0, 1.0, 1.0, 1.0, 1.0, 1.0, 1.0, 1.0, 1.0, 1.0, 1.0, 1.0, 1.0, 1.0, 1.0, 1.0, 1.0, 1.0, 1.0, 1.0, 1.0, 1.0, 1.0, 1.0, 1.0, 1.0, 1.0, 1.0, 1.0, 1.0, 1.0, 1.0, 1.0, 1.0, 1.0, 1.0, 1.0, 1.0, 1.0, 1.0, 1.0, 1.0, 1.0, 1.0, 1.0, 1.0, 1.0, 1.0, 1.0, 1.0, 1.0, 1.0, 1.0, 1.0, 1.0, 1.0, 1.0, 1.0, 1.0, 1.0, 1.0, 1.0, 1.0, 1.0, 1.0, 1.0, 1.0, 1.0, 1.0, 1.0, 1.0, 1.0, 1.0, 1.0, 1.0, 1.0, 1.0, 1.0, 1.0, 1.0, 1.0, 1.0, 1.0, 1.0, 1.0, 1.0, 1.0, 1.0, 1.0, 1.0, 1.0, 1.0, 1.0, 1.0, 1.0, 1.0, 1.0, 1.0, 1.0, 1.0, 1.0, 1.0, 1.0, 1.0, 1.0, 1.0, 1.0, 1.0, 1.0, 1.0, 1.0, 1.0, 1.0, 1.0, 1.0, 1.0, 1.0, 1.0, 1.0, 1.0, 1.0, 1.0, 1.0, 1.0, 1.0, 1.0, 1.0, 1.0, 1.0, 1.0, 1.0, 1.0, 1.0, 1.0, 1.0, 1.0, 1.0, 1.0, 1.0, 1.0, 1.0, 1.0, 1.0, 1.0, 1.0, 1.0, 1.0, 1.0, 1.0, 1.0, 1.0, 1.0, 1.0, 1.0, 1.0, 1.0, 1.0, 1.0, 1.0, 1.0, 1.0, 1.0, 1.0, 1.0, 1.0, 1.0, 1.0, 1.0, 1.0, 1.0, 1.0, 1.0, 1.0, 1.0, 1.0, 1.0, 1.0, 1.0, 1.0, 1.0, 1.0, 1.0, 1.0, 1.0, 1.0, 1.0, 1.0, 1.0, 1.0, 1.0, 1.0, 1.0, 1.0, 1.0, 1.0, 1.0, 1.0, 1.0, 1.0, 1.0, 1.0, 1.0, 1.0, 1.0, 1.0, 1.0, 1.0, 1.0, 1.0, 1.0, 1.0, 1.0, 1.0, 1.0, 1.0, 1.0, 1.0, 1.0, 1.0, 1.0, 1.0, 1.0, 1.0, 1.0, 1.0, 1.0, 1.0, 1.0, 1.0, 1.0, 1.0, 1.0, 1.0, 1.0, 1.0, 1.0, 1.0, 1.0, 1.0, 1.0, 1.0, 1.0, 1.0, 1.0, 1.0, 1.0, 1.0, 1.0, 1.0, 1.0, 1.0, 1.0, 1.0, 1.0, 1.0, 1.0, 1.0, 1.0, 1.0, 1.0, 1.0, 1.0, 1.0, 1.0, 1.0, 1.0, 1.0, 1.0, 1.0, 1.0, 1.0, 1.0, 1.0, 1.0, 1.0, 1.0, 1.0, 1.0, 1.0, 1.0, 1.0, 1.0, 1.0, 1.0, 1.0, 1.0, 1.0, 1.0, 1.0, 1.0, 1.0, 1.0, 1.0, 1.0, 1.0, 1.0, 1.0, 1.0, 1.0, 1.0, 1.0, 1.0, 1.0, 1.0, 1.0, 1.0, 1.0, 1.0, 1.0, 1.0, 1.0, 1.0, 1.0, 1.0, 1.0, 1.0, 1.0, 1.0, 1.0, 1.0, 1.0, 1.0, 1.0, 1.0, 1.0, 1.0, 1.0, 1.0, 1.0, 1.0, 1.0, 1.0, 1.0, 1.0, 1.0, 1.0, 1.0, 1.0, 1.0, 1.0, 1.0, 1.0, 1.0, 1.0, 1.0, 1.0, 1.0, 1.0, 1.0, 1.0, 1.0, 1.0, 1.0, 1.0, 1.0, 1.0, 1.0, 1.0, 1.0, 1.0, 1.0, 1.0, 1.0, 1.0, 1.0, 1.0, 1.0, 1.0, 1.0, 1.0, 1.0, 1.0, 1.0, 1.0, 1.0, 1.0, 1.0, 1.0, 1.0, 1.0, 1.0, 1.0, 1.0, 1.0, 1.0, 1.0, 1.0, 1.0, 1.0, 1.0, 1.0, 1.0, 1.0, 1.0, 1.0, 1.0, 1.0, 1.0, 1.0, 1.0, 1.0, 1.0, 1.0, 1.0, 1.0, 1.0, 1.0, 1.0, 1.0, 1.0, 1.0, 1.0, 1.0, 1.0, 1.0, 1.0, 1.0, 1.0, 1.0, 1.0, 1.0, 1.0, 1.0, 1.0, 1.0, 1.0, 1.0, 1.0, 1.0, 1.0, 1.0, 1.0, 1.0, 1.0, 1.0, 1.0, 1.0, 1.0, 1.0, 1.0, 1.0, 1.0, 1.0, 1.0, 1.0, 1.0, 1.0, 1.0, 1.0, 1.0, 1.0, 1.0, 1.0, 1.0, 1.0, 1.0, 1.0, 1.0, 1.0, 1.0, 1.0, 1.0, 1.0, 1.0, 1.0, 1.0, 1.0, 1.0, 1.0, 1.0, 1.0, 1.0, 1.0, 1.0, 1.0, 1.0, 1.0, 1.0, 1.0, 1.0, 1.0, 1.0, 1.0, 1.0, 1.0, 1.0, 1.0, 1.0, 1.0, 1.0, 1.0, 1.0, 1.0, 1.0, 1.0, 1.0, 1.0, 1.0, 1.0, 1.0, 1.0, 1.0, 1.0, 1.0, 1.0, 1.0, 1.0, 1.0, 1.0, 1.0, 1.0, 1.0, 1.0, 1.0, 1.0, 1.0, 1.0, 1.0, 1.0, 1.0, 1.0, 1.0, 1.0, 1.0, 1.0, 1.0, 1.0, 1.0, 1.0, 1.0, 1.0, 1.0, 1.0, 1.0, 1.0, 1.0, 1.0, 1.0, 1.0, 1.0, 1.0, 1.0, 1.0, 1.0, 1.0, 1.0, 1.0, 1.0, 1.0, 1.0, 1.0, 1.0, 1.0, 1.0, 1.0, 1.0, 1.0, 1.0, 1.0, 1.0, 1.0, 1.0, 1.0, 1.0, 1.0, 1.0, 1.0, 1.0, 1.0, 1.0, 1.0, 1.0, 1.0, 1.0, 1.0, 1.0, 1.0, 1.0, 1.0, 1.0, 1.0, 1.0, 1.0, 1.0, 1.0, 1.0, 1.0, 1.0, 1.0, 1.0, 1.0, 1.0, 1.0, 1.0, 1.0, 1.0, 1.0, 1.0, 1.0, 1.0, 1.0, 1.0, 1.0, 1.0, 1.0, 1.0, 1.0, 1.0, 1.0, 1.0, 1.0, 1.0, 1.0, 1.0, 1.0, 1.0, 1.0, 1.0, 1.0, 1.0, 1.0, 1.0, 1.0, 1.0, 1.0, 1.0, 1.0, 1.0, 1.0, 1.0, 1.0, 1.0, 1.0, 1.0, 1.0, 1.0, 1.0, 1.0, 1.0, 1.0, 1.0, 1.0, 1.0, 1.0, 1.0, 1.0, 1.0, 1.0, 1.0, 1.0, 1.0, 1.0, 1.0, 1.0, 1.0, 1.0, 1.0, 1.0, 1.0, 1.0, 1.0, 1.0, 1.0, 1.0, 1.0, 1.0, 1.0, 1.0, 1.0, 1.0, 1.0, 1.0, 1.0, 1.0, 1.0, 1.0, 1.0, 1.0, 1.0, 1.0, 1.0, 1.0, 1.0, 1.0, 1.0, 1.0, 1.0, 1.0, 1.0, 1.0, 1.0, 1.0, 1.0, 1.0, 1.0, 1.0, 1.0, 1.0, 1.0, 1.0, 1.0, 1.0, 1.0, 1.0, 1.0, 1.0, 1.0, 1.0, 1.0, 1.0, 1.0, 1.0, 1.0, 1.0, 1.0, 1.0, 1.0, 1.0, 1.0, 1.0, 1.0, 1.0, 1.0, 1.0, 1.0, 1.0, 1.0, 1.0, 1.0, 1.0, 1.0, 1.0, 1.0, 1.0, 1.0, 1.0, 1.0, 1.0, 1.0, 1.0, 1.0, 1.0, 1.0, 1.0, 1.0, 1.0, 1.0, 1.0, 1.0, 1.0, 1.0, 1.0, 1.0, 1.0, 1.0, 1.0, 1.0, 1.0, 1.0, 1.0, 1.0, 1.0, 1.0, 1.0, 1.0, 1.0, 1.0, 1.0, 1.0, 1.0, 1.0, 1.0, 1.0, 1.0, 1.0, 1.0, 1.0, 1.0, 1.0, 1.0, 1.0, 1.0, 1.0, 1.0, 1.0, 1.0, 1.0, 1.0, 1.0, 1.0, 1.0, 1.0, 1.0, 1.0, 1.0, 1.0, 1.0, 1.0, 1.0, 1.0, 1.0, 1.0, 1.0, 1.0, 1.0, 1.0, 1.0, 1.0, 1.0, 1.0, 1.0, 1.0, 1.0, 1.0, 1.0, 1.0, 1.0, 1.0, 1.0, 1.0, 1.0, 1.0, 1.0, 1.0, 1.0, 1.0, 1.0, 1.0, 1.0, 1.0, 1.0, 1.0, 1.0, 1.0, 1.0, 1.0, 1.0, 1.0, 1.0, 1.0, 1.0, 1.0, 1.0, 1.0, 1.0, 1.0, 1.0, 1.0, 1.0, 1.0, 1.0, 1.0, 1.0, 1.0, 1.0, 1.0, 1.0, 1.0, 1.0, 1.0, 1.0, 1.0, 1.0, 1.0, 1.0, 1.0, 1.0, 1.0, 1.0, 1.0, 1.0, 1.0, 1.0, 1.0, 1.0, 1.0, 1.0, 1.0, 1.0, 1.0, 1.0, 1.0, 1.0, 1.0, 1.0, 1.0, 1.0, 1.0, 1.0, 1.0, 1.0, 1.0, 1.0, 1.0, 1.0, 1.0, 1.0, 1.0, 1.0, 1.0, 1.0, 1.0, 1.0, 1.0, 1.0, 1.0, 1.0, 1.0, 1.0, 1.0, 1.0, 1.0, 1.0, 1.0, 1.0, 1.0, 1.0, 1.0, 1.0, 1.0, 1.0, 1.0, 1.0, 1.0, 1.0, 1.0, 1.0, 1.0, 1.0, 1.0, 1.0, 1.0, 1.0, 1.0, 1.0, 1.0, 1.0, 1.0, 1.0, 1.0, 1.0, 1.0, 1.0, 1.0, 1.0, 1.0, 1.0, 1.0, 1.0, 1.0, 1.0, 1.0, 1.0, 1.0, 1.0, 1.0, 1.0, 1.0, 1.0, 1.0, 1.0, 1.0, 1.0, 1.0, 1.0, 1.0, 1.0, 1.0, 1.0, 1.0, 1.0, 1.0, 1.0, 1.0, 1.0, 1.0, 1.0, 1.0, 1.0, 1.0, 1.0, 1.0, 1.0, 1.0, 1.0, 1.0, 1.0, 1.0, 1.0, 1.0, 1.0, 1.0, 1.0, 1.0, 1.0, 1.0, 1.0, 1.0, 1.0, 1.0, 1.0, 1.0, 1.0, 1.0, 1.0, 1.0, 1.0, 1.0, 1.0, 1.0, 1.0, 1.0, 1.0, 1.0, 1.0, 1.0, 1.0, 1.0, 1.0, 1.0, 1.0, 1.0, 1.0, 1.0, 1.0, 1.0, 1.0, 1.0, 1.0, 1.0, 1.0, 1.0, 1.0, 1.0, 1.0, 1.0, 1.0, 1.0, 1.0, 1.0, 1.0, 1.0, 1.0, 1.0, 1.0, 1.0, 1.0, 1.0, 1.0, 1.0, 1.0, 1.0, 1.0, 1.0, 1.0, 1.0, 1.0, 1.0, 1.0, 1.0, 1.0, 1.0, 1.0, 1.0, 1.0, 1.0, 1.0, 1.0, 1.0, 1.0, 1.0, 1.0, 1.0, 1.0, 1.0, 1.0, 1.0, 1.0, 1.0, 1.0, 1.0, 1.0, 1.0, 1.0, 1.0, 1.0, 1.0, 1.0, 1.0, 1.0, 1.0, 1.0, 1.0, 1.0, 1.0, 1.0, 1.0, 1.0, 1.0, 1.0, 1.0, 1.0, 1.0, 1.0, 1.0, 1.0, 1.0, 1.0, 1.0, 1.0, 1.0, 1.0, 1.0, 1.0, 1.0, 1.0, 1.0, 1.0, 1.0, 1.0, 1.0, 1.0, 1.0, 1.0, 1.0, 1.0, 1.0, 1.0, 1.0, 1.0, 1.0, 1.0, 1.0, 1.0, 1.0, 1.0, 1.0, 1.0, 1.0, 1.0, 1.0, 1.0, 1.0, 1.0, 1.0, 1.0, 1.0, 1.0, 1.0, 1.0, 1.0, 1.0, 1.0, 1.0, 1.0, 1.0, 1.0, 1.0, 1.0, 1.0, 1.0, 1.0, 1.0, 1.0, 1.0, 1.0, 1.0, 1.0, 1.0, 1.0, 1.0, 1.0, 1.0, 1.0, 1.0, 1.0, 1.0, 1.0, 1.0, 1.0, 1.0, 1.0, 1.0, 1.0, 1.0, 1.0, 1.0, 1.0, 1.0, 1.0, 1.0, 1.0, 1.0, 1.0, 1.0, 1.0, 1.0, 1.0, 1.0, 1.0, 1.0, 1.0, 1.0, 1.0, 1.0, 1.0, 1.0, 1.0, 1.0, 1.0, 1.0, 1.0, 1.0, 1.0, 1.0, 1.0, 1.0, 1.0, 1.0, 1.0, 1.0, 1.0, 1.0, 1.0, 1.0, 1.0, 1.0, 1.0, 1.0, 1.0, 1.0, 1.0, 1.0, 1.0, 1.0, 1.0, 1.0, 1.0, 1.0, 1.0, 1.0, 1.0, 1.0, 1.0, 1.0, 1.0, 1.0, 1.0, 1.0, 1.0, 1.0, 1.0, 1.0, 1.0, 1.0, 1.0, 1.0, 1.0, 1.0, 1.0, 1.0, 1.0, 1.0, 1.0, 1.0, 1.0, 1.0, 1.0, 1.0, 1.0, 1.0, 1.0, 1.0, 1.0, 1.0, 1.0, 1.0, 1.0, 1.0, 1.0, 1.0, 1.0, 1.0, 1.0, 1.0, 1.0, 1.0, 1.0, 1.0, 1.0, 1.0, 1.0, 1.0, 1.0, 1.0, 1.0, 1.0, 1.0, 1.0, 1.0, 1.0, 1.0, 1.0, 1.0, 1.0, 1.0, 1.0, 1.0, 1.0, 1.0, 1.0, 1.0, 1.0, 1.0, 1.0, 1.0, 1.0, 1.0, 1.0, 1.0, 1.0, 1.0, 1.0, 1.0, 1.0, 1.0, 1.0, 1.0, 1.0, 1.0, 1.0, 1.0, 1.0, 1.0, 1.0, 1.0, 1.0, 1.0, 1.0, 1.0, 1.0, 1.0, 1.0, 1.0, 1.0, 1.0, 1.0, 1.0, 1.0, 1.0, 1.0, 1.0, 1.0, 1.0, 1.0, 1.0, 1.0, 1.0, 1.0, 1.0, 1.0, 1.0, 1.0, 1.0, 1.0, 1.0, 1.0, 1.0, 1.0, 1.0, 1.0, 1.0, 1.0, 1.0, 1.0, 1.0, 1.0, 1.0, 1.0, 1.0, 1.0, 1.0, 1.0, 1.0, 1.0, 1.0, 1.0, 1.0, 1.0, 1.0, 1.0, 1.0, 1.0, 1.0, 1.0, 1.0, 1.0, 1.0, 1.0, 1.0, 1.0, 1.0, 1.0, 1.0, 1.0, 1.0, 1.0, 1.0, 1.0, 1.0, 1.0, 1.0, 1.0, 1.0, 1.0, 1.0, 1.0, 1.0, 1.0, 1.0, 1.0, 1.0, 1.0, 1.0, 1.0, 1.0, 1.0, 1.0, 1.0, 1.0, 1.0, 1.0, 1.0, 1.0, 1.0, 1.0, 1.0, 1.0, 1.0, 1.0, 1.0, 1.0, 1.0, 1.0, 1.0, 1.0, 1.0, 1.0, 1.0, 1.0, 1.0, 1.0, 1.0, 1.0, 1.0, 1.0, 1.0, 1.0, 1.0, 1.0, 1.0, 1.0, 1.0, 1.0, 1.0, 1.0, 1.0, 1.0, 1.0, 1.0, 1.0, 1.0, 1.0, 1.0, 1.0, 1.0, 1.0, 1.0, 1.0, 1.0, 1.0, 1.0, 1.0, 1.0, 1.0, 1.0, 1.0, 1.0, 1.0, 1.0, 1.0, 1.0, 1.0, 1.0, 1.0, 1.0, 1.0, 1.0, 1.0, 1.0, 1.0, 1.0, 1.0, 1.0, 1.0, 1.0, 1.0, 1.0, 1.0, 1.0, 1.0, 1.0, 1.0, 1.0, 1.0, 1.0, 1.0, 1.0, 1.0, 1.0, 1.0, 1.0, 1.0, 1.0, 1.0, 1.0, 1.0, 1.0, 1.0, 1.0, 1.0, 1.0, 1.0, 1.0, 1.0, 1.0, 1.0, 1.0, 1.0, 1.0, 1.0, 1.0, 1.0, 1.0, 1.0, 1.0, 1.0, 1.0, 1.0, 1.0, 1.0, 1.0, 1.0, 1.0, 1.0, 1.0, 1.0, 1.0, 1.0, 1.0, 1.0, 1.0, 1.0, 1.0, 1.0, 1.0, 1.0, 1.0, 1.0, 1.0, 1.0, 1.0, 1.0, 1.0, 1.0, 1.0, 1.0, 1.0, 1.0, 1.0, 1.0, 1.0, 1.0, 1.0, 1.0, 1.0, 1.0, 1.0, 1.0, 1.0, 1.0, 1.0, 1.0, 1.0, 1.0, 1.0, 1.0, 1.0, 1.0, 1.0, 1.0, 1.0, 1.0, 1.0, 1.0, 1.0, 1.0, 1.0, 1.0, 1.0, 1.0, 1.0, 1.0, 1.0, 1.0, 1.0, 1.0, 1.0, 1.0, 1.0, 1.0, 1.0, 1.0, 1.0, 1.0, 1.0, 1.0, 1.0, 1.0, 1.0, 1.0, 1.0, 1.0, 1.0, 1.0, 1.0, 1.0, 1.0, 1.0, 1.0, 1.0, 1.0, 1.0, 1.0, 1.0, 1.0, 1.0, 1.0, 1.0, 1.0, 1.0, 1.0, 1.0, 1.0, 1.0, 1.0, 1.0, 1.0, 1.0, 1.0, 1.0, 1.0, 1.0, 1.0, 1.0, 1.0, 1.0, 1.0, 1.0, 1.0, 1.0, 1.0, 1.0, 1.0, 1.0, 1.0, 1.0, 1.0, 1.0, 1.0, 1.0, 1.0, 1.0, 1.0, 1.0, 1.0, 1.0, 1.0, 1.0, 1.0, 1.0, 1.0, 1.0, 1.0, 1.0, 1.0, 1.0, 1.0, 1.0, 1.0, 1.0, 1.0, 1.0, 1.0, 1.0, 1.0, 1.0, 1.0, 1.0, 1.0, 1.0, 1.0, 1.0, 1.0, 1.0, 1.0, 1.0, 1.0, 1.0, 1.0, 1.0, 1.0, 1.0, 1.0, 1.0, 1.0, 1.0, 1.0, 1.0, 1.0, 1.0, 1.0, 1.0, 1.0, 1.0, 1.0, 1.0, 1.0, 1.0, 1.0, 1.0, 1.0, 1.0, 1.0, 1.0, 1.0, 1.0, 1.0, 1.0, 1.0, 1.0, 1.0, 1.0, 1.0, 1.0, 1.0, 1.0, 1.0, 1.0, 1.0, 1.0, 1.0, 1.0, 1.0, 1.0, 1.0, 1.0, 1.0, 1.0, 1.0, 1.0, 1.0, 1.0, 1.0, 1.0, 1.0, 1.0, 1.0, 1.0, 1.0, 1.0, 1.0, 1.0, 1.0, 1.0, 1.0, 1.0, 1.0, 1.0, 1.0, 1.0, 1.0, 1.0, 1.0, 1.0, 1.0, 1.0, 1.0, 1.0, 1.0, 1.0, 1.0, 1.0, 1.0, 1.0, 1.0, 1.0, 1.0, 1.0, 1.0, 1.0, 1.0, 1.0, 1.0, 1.0, 1.0, 1.0, 1.0, 1.0, 1.0, 1.0, 1.0, 1.0, 1.0, 1.0, 1.0, 1.0, 1.0, 1.0, 1.0, 1.0, 1.0, 1.0, 1.0, 1.0, 1.0, 1.0, 1.0, 1.0, 1.0, 1.0, 1.0, 1.0, 1.0, 1.0, 1.0, 1.0, 1.0, 1.0, 1.0, 1.0, 1.0, 1.0, 1.0, 1.0, 1.0, 1.0, 1.0, 1.0, 1.0, 1.0, 1.0, 1.0, 1.0, 1.0, 1.0, 1.0, 1.0, 1.0, 1.0, 1.0, 1.0, 1.0, 1.0, 1.0, 1.0, 1.0, 1.0, 1.0, 1.0, 1.0, 1.0, 1.0, 1.0, 1.0, 1.0, 1.0, 1.0, 1.0, 1.0, 1.0, 1.0, 1.0, 1.0, 1.0, 1.0, 1.0, 1.0, 1.0, 1.0, 1.0, 1.0, 1.0, 1.0, 1.0, 1.0, 1.0, 1.0, 1.0, 1.0, 1.0, 1.0, 1.0, 1.0, 1.0, 1.0, 1.0, 1.0, 1.0, 1.0, 1.0, 1.0, 1.0, 1.0, 1.0, 1.0, 1.0, 1.0, 1.0, 1.0, 1.0, 1.0, 1.0, 1.0, 1.0, 1.0, 1.0, 1.0, 1.0, 1.0, 1.0, 1.0, 1.0, 1.0, 1.0, 1.0, 1.0, 1.0, 1.0, 1.0, 1.0, 1.0, 1.0, 1.0, 1.0, 1.0, 1.0, 1.0, 1.0, 1.0, 1.0, 1.0, 1.0, 1.0, 1.0, 1.0, 1.0, 1.0, 1.0, 1.0, 1.0, 1.0, 1.0, 1.0, 1.0, 1.0, 1.0, 1.0, 1.0, 1.0, 1.0, 1.0, 1.0, 1.0, 1.0, 1.0, 1.0, 1.0, 1.0, 1.0, 1.0, 1.0, 1.0, 1.0, 1.0, 1.0, 1.0, 1.0, 1.0, 1.0, 1.0, 1.0, 1.0, 1.0, 1.0, 1.0, 1.0, 1.0, 1.0, 1.0, 1.0, 1.0, 1.0, 1.0, 1.0, 1.0, 1.0, 1.0, 1.0, 1.0, 1.0, 1.0, 1.0, 1.0, 1.0, 1.0, 1.0, 1.0, 1.0, 1.0, 1.0, 1.0, 1.0, 1.0, 1.0, 1.0, 1.0, 1.0, 1.0, 1.0, 1.0, 1.0, 1.0, 1.0, 1.0, 1.0, 1.0, 1.0, 1.0, 1.0, 1.0, 1.0, 1.0, 1.0, 1.0, 1.0, 1.0, 1.0, 1.0, 1.0, 1.0, 1.0, 1.0, 1.0, 1.0, 1.0, 1.0, 1.0, 1.0, 1.0, 1.0, 1.0, 1.0, 1.0, 1.0, 1.0, 1.0, 1.0, 1.0, 1.0, 1.0, 1.0, 1.0, 1.0, 1.0, 1.0, 1.0, 1.0, 1.0, 1.0, 1.0, 1.0, 1.0, 1.0, 1.0, 1.0, 1.0, 1.0, 1.0, 1.0, 1.0, 1.0, 1.0, 1.0, 1.0, 1.0, 1.0, 1.0, 1.0, 1.0, 1.0, 1.0, 1.0, 1.0, 1.0, 1.0, 1.0, 1.0, 1.0, 1.0, 1.0, 1.0, 1.0, 1.0, 1.0, 1.0, 1.0, 1.0, 1.0, 1.0, 1.0, 1.0, 1.0, 1.0, 1.0])
me_untitled.materials.append(mat_01)
me_untitled.use_remesh_preserve_volume = False
me_untitled.use_remesh_preserve_attributes = False
me_untitled.use_mirror_vertex_groups = False
me_untitled.update()
arm_armature = bpy.data.armatures.new('Armature')  # bones are not reproduced

# ---- objects
ob_armature = bpy.data.objects.new('Armature', arm_armature)
ob_cadnav = bpy.data.objects.new('cadnav', me_untitled)
ob_lamp = bpy.data.objects.new('Lamp', light_lamp)
ob_camera = bpy.data.objects.new('Camera', cam_camera)

# ---- transforms, parenting, visibility, modifiers, constraints
ob_armature.location = (0.0, 1.113, 0.5831)
ob_armature.rotation_euler = (1.472, 2.21e-16, 2.001e-16)
ob_armature.hide_viewport = True
ob_armature.show_in_front = True
ob_armature.lineart.crease_threshold = 0.0
ob_cadnav.parent = ob_armature
ob_cadnav.matrix_parent_inverse = Matrix(((1.0, 2.001e-16, -2.21e-16, -9.388e-17), (2.001e-16, 0.09894, 0.9951, -0.6904), (2.21e-16, -0.9951, 0.09894, 1.05), (0.0, 0.0, 0.0, 1.0)))
ob_cadnav.location = (2.524e-29, 0.0, 0.0)
ob_cadnav.rotation_euler = (-4.371e-08, -0.0, 3.142)
ob_cadnav.scale = (128.5, 128.5, 128.5)
ob_cadnav.color = (0.8, 0.8, 0.8, 1.0)
ob_cadnav.lineart.crease_threshold = 0.0
_vg = ob_cadnav.vertex_groups.new(name='Bone')
for _i, _w in zip([3, 6, 20, 27, 29, 30, 40, 42, 44, 51, 56, 58, 62, 63, 65, 66, 69, 73, 74, 75, 76, 78, 82, 84, 85, 86, 87, 90, 91, 96, 99, 110, 113, 120, 122, 123, 133, 134, 136, 143, 148, 150, 155, 156, 157, 159], [0.8291, 0.01237, 0.1249, 0.06802, 0.02676, 0.09385, 0.6048, 0.09521, 0.03506, 0.02654, 0.1524, 0.2765, 0.09857, 0.03289, 0.7064, 0.6187, 0.0005507, 0.8718, 0.5872, 0.05515, 0.09619, 0.09224, 0.4508, 0.1028, 0.6339, 0.646, 0.4806, 0.7489, 0.8248, 0.834, 0.001342, 0.005994, 0.1257, 0.1204, 0.05917, 0.1081, 0.6205, 0.1106, 0.104, 0.01493, 0.6382, 0.09241, 0.1172, 0.6431, 0.4905, 0.7519]): _vg.add([_i], _w, 'REPLACE')
_vg = ob_cadnav.vertex_groups.new(name='Bone.005')
for _i, _w in zip([6, 7, 19, 20, 28, 31, 32, 33, 34, 39, 46, 47, 51, 54, 55, 56, 59, 60, 61, 63, 65, 69, 70, 71, 72, 74, 76, 78, 80, 81, 82, 83, 90, 91, 100, 112, 113, 124, 125, 126, 127, 132, 138, 139, 143, 147, 150, 152, 153, 159], [0.02551, 0.4524, 0.8434, 0.2945, 0.02582, 0.969, 0.9827, 0.05154, 0.1858, 0.9446, 0.1167, 0.8987, 0.2535, 0.0509, 0.9736, 0.3775, 0.982, 0.9266, 0.9942, 0.601, 0.01698, 0.342, 0.9433, 0.8065, 0.99, 0.1975, 0.5723, 0.5931, 0.5874, 0.2656, 0.1216, 0.00018, 0.06441, 0.04896, 0.421, 0.8333, 0.1367, 0.9678, 0.9822, 0.05206, 0.1474, 0.9423, 0.08279, 0.8945, 0.2085, 0.9727, 0.5911, 0.5573, 0.2009, 0.06265]): _vg.add([_i], _w, 'REPLACE')
_vg = ob_cadnav.vertex_groups.new(name='Bone.006')
for _i, _w in zip([7, 19, 33, 34, 35, 46, 47, 51, 69, 70, 74, 76, 78, 79, 80, 81, 83, 150], [0.3228, 0.03621, 0.9306, 0.7316, 0.9966, 0.8362, 0.08167, 0.1684, 0.3002, 0.0005844, 0.0486, 0.1478, 0.219, 0.9967, 0.07939, 0.05019, 0.9638, 0.0602]): _vg.add([_i], _w, 'REPLACE')
_vg = ob_cadnav.vertex_groups.new(name='Bone.007')
for _i, _w in zip([46, 69, 70, 74, 76, 78, 100, 112, 126, 127, 128, 138, 139, 143, 150, 151, 152, 153, 154], [0.01593, 0.3191, 0.003854, 0.04957, 0.1513, 0.06214, 0.3365, 0.03761, 0.9298, 0.7779, 0.9967, 0.8847, 0.08638, 0.1568, 0.2221, 0.9813, 0.07874, 0.03425, 0.9645]): _vg.add([_i], _w, 'REPLACE')
_vg = ob_cadnav.vertex_groups.new(name='Bone.001')
for _i, _w in zip([3, 4, 5, 6, 7, 8, 10, 11, 12, 19, 20, 21, 22, 23, 27, 28, 34, 36, 39, 40, 44, 48, 51, 54, 56, 60, 63, 65, 66, 71, 74, 80, 81, 82, 85, 86, 87, 90, 91, 113], [0.07049, 0.9872, 0.9949, 0.9039, 0.2197, 0.971, 0.9988, 0.9995, 0.9989, 0.09475, 0.4556, 0.9951, 0.9861, 1.0, 0.8938, 0.934, 0.07685, 0.9984, 0.001386, 0.263, 0.9466, 0.9995, 0.5306, 0.9232, 0.1913, 0.0005343, 0.1501, 0.08651, 0.2915, 0.07108, 0.05124, 0.289, 0.6252, 0.1806, 0.06969, 0.009035, 0.0891, 0.1314, 0.02357, 0.07948]): _vg.add([_i], _w, 'REPLACE')
_vg = ob_cadnav.vertex_groups.new(name='Bone.002')
for _i, _w in zip([0, 1, 2, 3, 9, 13, 14, 15, 16, 17, 18, 24, 25, 26, 29, 30, 37, 38, 40, 41, 42, 43, 45, 49, 50, 52, 53, 57, 58, 62, 64, 65, 66, 67, 68, 73, 75, 77, 84, 85, 86, 87, 88, 89, 92, 93, 94, 102, 123, 134, 144, 149, 157, 158, 160, 161], [0.2732, 0.9184, 0.9984, 0.07088, 0.8662, 1.0, 1.0, 1.0, 0.9929, 0.9562, 0.9828, 0.9999, 0.9999, 1.0, 0.942, 0.8383, 1.0, 0.9999, 0.08424, 0.3218, 0.8168, 0.9681, 0.9974, 0.9972, 0.9986, 0.9222, 0.9993, 0.2732, 0.3565, 0.5729, 0.2732, 0.03003, 0.07277, 0.8365, 0.2732, 0.04575, 0.4939, 0.3126, 0.8647, 0.2777, 0.1471, 0.3609, 0.2732, 0.2732, 0.9572, 0.2732, 0.0312, 0.06039, 0.06413, 0.144, 0.08567, 0.05456, 0.05588, 0.2732, 0.03504, 0.6262]): _vg.add([_i], _w, 'REPLACE')
_vg = ob_cadnav.vertex_groups.new(name='Bone.003')
for _i, _w in zip([20, 56, 60, 63, 65, 71, 74, 80, 81, 82, 86, 91, 96, 97, 98, 99, 100, 101, 103, 104, 105, 112, 113, 114, 115, 116, 120, 121, 127, 129, 132, 133, 136, 140, 143, 146, 148, 150, 152, 153, 156, 157, 159], [0.1079, 0.2633, 0.009352, 0.1829, 0.09403, 0.08449, 0.05138, 0.008271, 0.01726, 0.22, 0.01047, 0.02324, 0.06634, 0.9989, 0.9998, 0.9362, 0.242, 0.9774, 0.9999, 1.0, 1.0, 0.1076, 0.6424, 0.9988, 0.9769, 0.9999, 0.8303, 0.9683, 0.07177, 1.0, 0.008652, 0.247, 0.8739, 0.9993, 0.5958, 0.99, 0.2702, 0.001615, 0.329, 0.7134, 0.06544, 0.08474, 0.1315]): _vg.add([_i], _w, 'REPLACE')
_vg = ob_cadnav.vertex_groups.new(name='Bone.004')
for _i, _w in zip([0, 1, 9, 30, 41, 42, 52, 57, 58, 62, 64, 65, 67, 68, 73, 75, 77, 86, 87, 88, 89, 92, 93, 94, 95, 96, 102, 106, 107, 108, 109, 110, 111, 117, 118, 119, 122, 123, 130, 131, 133, 134, 135, 137, 141, 142, 144, 145, 148, 149, 155, 156, 157, 158, 160, 161], [0.7173, 0.07747, 0.1142, 0.05209, 0.6729, 0.07932, 0.06071, 0.7173, 0.3358, 0.3212, 0.7173, 0.02675, 0.1553, 0.7173, 0.02104, 0.4445, 0.661, 0.1397, 0.05037, 0.7173, 0.7173, 0.02919, 0.7173, 0.9553, 0.9975, 0.06346, 0.9175, 1.0, 1.0, 0.9999, 0.993, 0.946, 0.9793, 1.0, 0.9998, 1.0, 0.9101, 0.8104, 0.9999, 0.9999, 0.08286, 0.7356, 0.9635, 0.9963, 0.9943, 0.9987, 0.8925, 0.9995, 0.07149, 0.9374, 0.8441, 0.2693, 0.3499, 0.7173, 0.9545, 0.3658]): _vg.add([_i], _w, 'REPLACE')
_m = ob_cadnav.modifiers.new('Armature', 'ARMATURE')
_m.object = ob_armature
ob_lamp.location = (4.076, 1.005, 5.904)
ob_lamp.rotation_euler = (0.6503, 0.05522, 1.866)
ob_lamp.lock_rotations_4d = False
ob_lamp.empty_display_type = 'ARROWS'
ob_lamp.color = (0.0, 0.0, 0.0, 0.0)
ob_lamp.lineart.crease_threshold = 0.0
ob_camera.location = (7.481, -6.508, 5.344)
ob_camera.rotation_euler = (1.109, 0.01082, 0.8149)
ob_camera.lock_rotations_4d = False
ob_camera.empty_display_type = 'ARROWS'
ob_camera.color = (0.0, 0.0, 0.0, 0.0)
ob_camera.display_type = 'WIRE'
ob_camera.lineart.crease_threshold = 0.0

# ---- collection membership
col_collection_1.objects.link(ob_armature)
col_collection_1.objects.link(ob_cadnav)
col_collection_1.objects.link(ob_lamp)
col_collection_1.objects.link(ob_camera)

# ---- scene / render settings (as saved in the file)
scene.camera = ob_camera
scene.frame_start = 1; scene.frame_end = 500; scene.frame_set(259)
scene.render.engine = 'BLENDER_EEVEE_NEXT'
scene.render.resolution_percentage = 50
scene.render.fps = 30
scene.render.dither_intensity = 0.0
scene.cycles.use_denoising = False
scene.cycles.samples = 10
scene.cycles.sampling_pattern = 'TABULATED_SOBOL'
scene.cycles.light_sampling_threshold = 0.0
scene.cycles.use_adaptive_sampling = False
scene.cycles.use_light_tree = False
scene.cycles.blur_glossy = 0.0
scene.cycles.pixel_filter_type = 'GAUSSIAN'
scene.cycles.sample_clamp_indirect = 0.0
scene.view_settings.view_transform = 'Standard'
bpy.context.view_layer.update()
